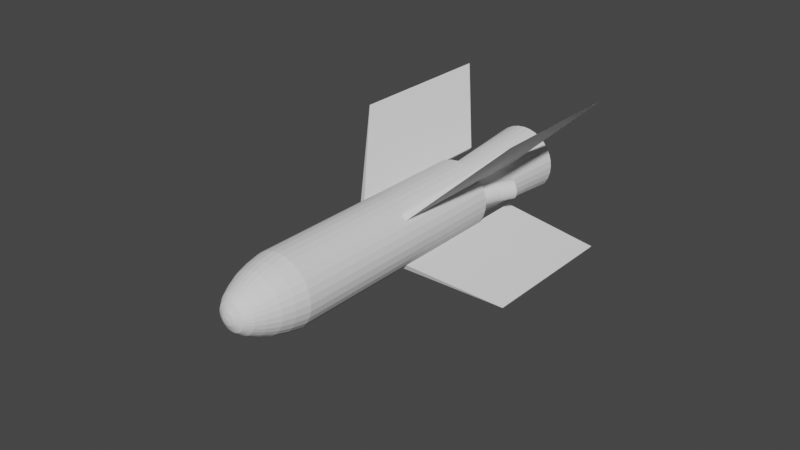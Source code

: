 # Source: SS.11.blend  (saved by Blender 2.80.75; exported with 4.5.12 LTS)
import bpy
from mathutils import Matrix  # noqa: F401  (used for matrix-valued properties, if any)

bpy.ops.wm.read_factory_settings(use_empty=True)
scene = bpy.context.scene
scene.name = 'Scene'

# ---- collections
col_collection = bpy.data.collections.new('Collection'); scene.collection.children.link(col_collection)

# ---- world
world_world = bpy.data.worlds.new('World'); scene.world = world_world
world_world.use_nodes = True; world_world.node_tree.nodes.clear()
_N = world_world.node_tree.nodes; _L = world_world.node_tree.links
n0 = _N.new('ShaderNodeOutputWorld'); n0.name = 'World Output'; n0.location = (300, 300)
n1 = _N.new('ShaderNodeBackground'); n1.name = 'Background'; n1.location = (10, 300)
n1.inputs[0].default_value = (0.05088, 0.05088, 0.05088, 1.0)
_L.new(n1.outputs[0], n0.inputs[0])
n0.is_active_output = True
world_world.color = (0.05088, 0.05088, 0.05088)
world_world.use_sun_shadow = False
world_world.sun_shadow_jitter_overblur = 0.0

# ---- meshes
me_cylinder = bpy.data.meshes.new('Cylinder')
me_cylinder.from_pydata([(-9.494e-10, 0.9831, -2.335), (-6.496e-08, 0.7316, 4.216), (0.1883, 0.9645, -2.335), (0.1392, 0.7179, 4.216), (0.3693, 0.9096, -2.335), (0.2731, 0.6773, 4.216), (0.5362, 0.8204, -2.335), (0.3965, 0.6113, 4.216), (0.6824, 0.7004, -2.335), (0.5046, 0.5226, 4.216), (0.8024, 0.5542, -2.335), (0.5933, 0.4144, 4.216), (0.8916, 0.3873, -2.335), (0.6593, 0.2911, 4.216), (0.9465, 0.2063, -2.335), (0.6999, 0.1572, 4.216), (0.9651, 0.018, -2.335), (0.7136, 0.018, 4.216), (0.9465, -0.1703, -2.335), (0.6999, -0.1212, 4.216), (0.8916, -0.3513, -2.335), (0.6593, -0.2551, 4.216), (0.8024, -0.5182, -2.335), (0.5933, -0.3785, 4.216), (0.6824, -0.6644, -2.335), (0.5046, -0.4866, 4.216), (0.5362, -0.7844, -2.335), (0.3965, -0.5753, 4.216), (0.3693, -0.8736, -2.335), (0.2731, -0.6413, 4.216), (0.1883, -0.9285, -2.335), (0.1392, -0.6819, 4.216), (-3.154e-07, -0.9471, -2.335), (-2.373e-07, -0.6956, 4.216), (-0.1883, -0.9285, -2.335), (-0.1392, -0.6819, 4.216), (-0.3693, -0.8736, -2.335), (-0.2731, -0.6413, 4.216), (-0.5362, -0.7844, -2.335), (-0.3965, -0.5753, 4.216), (-0.6824, -0.6644, -2.335), (-0.5046, -0.4866, 4.216), (-0.8024, -0.5182, -2.335), (-0.5933, -0.3785, 4.216), (-0.8916, -0.3513, -2.335), (-0.6593, -0.2551, 4.216), (-0.9465, -0.1703, -2.335), (-0.6999, -0.1212, 4.216), (-0.9651, 0.018, -2.335), (-0.7136, 0.018, 4.216), (-0.9465, 0.2063, -2.335), (-0.6999, 0.1572, 4.216), (-0.8916, 0.3873, -2.335), (-0.6593, 0.2911, 4.216), (-0.8024, 0.5542, -2.335), (-0.5933, 0.4144, 4.216), (-0.6824, 0.7004, -2.335), (-0.5046, 0.5226, 4.216), (-0.5362, 0.8204, -2.335), (-0.3965, 0.6113, 4.216), (-0.3693, 0.9096, -2.335), (-0.2731, 0.6773, 4.216), (-0.1883, 0.9645, -2.335), (-0.1392, 0.7179, 4.216), (5.515e-09, 0.912, -2.731), (0.1744, 0.8949, -2.731), (0.3421, 0.844, -2.731), (0.4967, 0.7614, -2.731), (0.6322, 0.6502, -2.731), (0.7434, 0.5147, -2.731), (0.826, 0.3601, -2.731), (0.8769, 0.1924, -2.731), (0.894, 0.018, -2.731), (0.8769, -0.1564, -2.731), (0.826, -0.3241, -2.731), (0.7434, -0.4787, -2.731), (0.6322, -0.6142, -2.731), (0.4967, -0.7254, -2.731), (0.3421, -0.808, -2.731), (0.1744, -0.8589, -2.731), (-2.858e-07, -0.876, -2.731), (-0.1744, -0.8589, -2.731), (-0.3421, -0.808, -2.731), (-0.4967, -0.7254, -2.731), (-0.6322, -0.6142, -2.731), (-0.7434, -0.4787, -2.731), (-0.826, -0.3241, -2.731), (-0.8769, -0.1564, -2.731), (-0.894, 0.018, -2.731), (-0.8769, 0.1924, -2.731), (-0.826, 0.3601, -2.731), (-0.7434, 0.5147, -2.731), (-0.6322, 0.6502, -2.731), (-0.4967, 0.7614, -2.731), (-0.3421, 0.844, -2.731), (-0.1744, 0.8949, -2.731), (1.353e-08, 0.8203, -3.064), (0.1565, 0.8048, -3.064), (0.307, 0.7592, -3.064), (0.4457, 0.6851, -3.064), (0.5673, 0.5853, -3.064), (0.6671, 0.4637, -3.064), (0.7412, 0.325, -3.064), (0.7868, 0.1745, -3.064), (0.8023, 0.018, -3.064), (0.7868, -0.1385, -3.064), (0.7412, -0.289, -3.064), (0.6671, -0.4277, -3.064), (0.5673, -0.5493, -3.064), (0.4457, -0.6491, -3.064), (0.307, -0.7232, -3.064), (0.1565, -0.7688, -3.064), (-2.479e-07, -0.7843, -3.064), (-0.1565, -0.7688, -3.064), (-0.307, -0.7232, -3.064), (-0.4457, -0.6491, -3.064), (-0.5673, -0.5493, -3.064), (-0.6671, -0.4277, -3.064), (-0.7412, -0.289, -3.064), (-0.7868, -0.1385, -3.064), (-0.8023, 0.018, -3.064), (-0.7868, 0.1745, -3.064), (-0.7412, 0.325, -3.064), (-0.6671, 0.4637, -3.064), (-0.5673, 0.5853, -3.064), (-0.4457, 0.6851, -3.064), (-0.307, 0.7592, -3.064), (-0.1565, 0.8048, -3.064), (2.472e-08, 0.6832, -3.377), (0.1298, 0.6704, -3.377), (0.2546, 0.6326, -3.377), (0.3696, 0.5711, -3.377), (0.4704, 0.4884, -3.377), (0.5531, 0.3876, -3.377), (0.6146, 0.2726, -3.377), (0.6524, 0.1478, -3.377), (0.6652, 0.018, -3.377), (0.6524, -0.1118, -3.377), (0.6146, -0.2366, -3.377), (0.5531, -0.3516, -3.377), (0.4704, -0.4524, -3.377), (0.3696, -0.5351, -3.377), (0.2546, -0.5966, -3.377), (0.1298, -0.6344, -3.377), (-1.92e-07, -0.6472, -3.377), (-0.1298, -0.6344, -3.377), (-0.2546, -0.5966, -3.377), (-0.3696, -0.5351, -3.377), (-0.4704, -0.4524, -3.377), (-0.5531, -0.3516, -3.377), (-0.6146, -0.2366, -3.377), (-0.6524, -0.1118, -3.377), (-0.6652, 0.018, -3.377), (-0.6524, 0.1478, -3.377), (-0.6146, 0.2726, -3.377), (-0.5531, 0.3876, -3.377), (-0.4704, 0.4884, -3.377), (-0.3696, 0.5711, -3.377), (-0.2546, 0.6326, -3.377), (-0.1298, 0.6704, -3.377), (3.843e-08, 0.5447, -3.632), (0.1028, 0.5346, -3.632), (0.2016, 0.5046, -3.632), (0.2926, 0.456, -3.632), (0.3725, 0.3905, -3.632), (0.438, 0.3106, -3.632), (0.4866, 0.2196, -3.632), (0.5166, 0.1208, -3.632), (0.5267, 0.018, -3.632), (0.5166, -0.08477, -3.632), (0.4866, -0.1836, -3.632), (0.438, -0.2746, -3.632), (0.3725, -0.3545, -3.632), (0.2926, -0.42, -3.632), (0.2016, -0.4686, -3.632), (0.1028, -0.4986, -3.632), (-1.332e-07, -0.5087, -3.632), (-0.1028, -0.4986, -3.632), (-0.2016, -0.4686, -3.632), (-0.2926, -0.42, -3.632), (-0.3725, -0.3545, -3.632), (-0.438, -0.2746, -3.632), (-0.4866, -0.1836, -3.632), (-0.5166, -0.08476, -3.632), (-0.5267, 0.018, -3.632), (-0.5166, 0.1208, -3.632), (-0.4866, 0.2196, -3.632), (-0.438, 0.3106, -3.632), (-0.3725, 0.3905, -3.632), (-0.2926, 0.456, -3.632), (-0.2016, 0.5046, -3.632), (-0.1028, 0.5346, -3.632), (5.647e-08, 0.3941, -3.809), (0.07337, 0.3868, -3.809), (0.1439, 0.3654, -3.809), (0.2089, 0.3307, -3.809), (0.2659, 0.2839, -3.809), (0.3127, 0.2269, -3.809), (0.3474, 0.1619, -3.809), (0.3688, 0.09136, -3.809), (0.3761, 0.018, -3.809), (0.3688, -0.05537, -3.809), (0.3474, -0.1259, -3.809), (0.3127, -0.1909, -3.809), (0.2659, -0.2479, -3.809), (0.2089, -0.2947, -3.809), (0.1439, -0.3294, -3.809), (0.07337, -0.3508, -3.809), (-6.606e-08, -0.3581, -3.809), (-0.07337, -0.3508, -3.809), (-0.1439, -0.3294, -3.809), (-0.2089, -0.2947, -3.809), (-0.2659, -0.2479, -3.809), (-0.3127, -0.1909, -3.809), (-0.3474, -0.1259, -3.809), (-0.3688, -0.05537, -3.809), (-0.3761, 0.018, -3.809), (-0.3688, 0.09136, -3.809), (-0.3474, 0.1619, -3.809), (-0.3127, 0.2269, -3.809), (-0.2659, 0.2839, -3.809), (-0.2089, 0.3307, -3.809), (-0.1439, 0.3654, -3.809), (-0.07336, 0.3868, -3.809), (6.982e-08, 0.1851, -3.918), (0.0326, 0.1819, -3.918), (0.06395, 0.1724, -3.918), (0.09285, 0.157, -3.918), (0.1182, 0.1362, -3.918), (0.139, 0.1108, -3.918), (0.1544, 0.08195, -3.918), (0.1639, 0.0506, -3.918), (0.1671, 0.018, -3.918), (0.1639, -0.01461, -3.918), (0.1544, -0.04596, -3.918), (0.139, -0.07485, -3.918), (0.1182, -0.1002, -3.918), (0.09285, -0.121, -3.918), (0.06395, -0.1364, -3.918), (0.0326, -0.1459, -3.918), (1.537e-08, -0.1491, -3.918), (-0.0326, -0.1459, -3.918), (-0.06395, -0.1364, -3.918), (-0.09285, -0.121, -3.918), (-0.1182, -0.1002, -3.918), (-0.139, -0.07485, -3.918), (-0.1544, -0.04596, -3.918), (-0.1639, -0.01461, -3.918), (-0.1671, 0.018, -3.918), (-0.1639, 0.0506, -3.918), (-0.1544, 0.08195, -3.918), (-0.139, 0.1108, -3.918), (-0.1182, 0.1362, -3.918), (-0.09285, 0.157, -3.918), (-0.06395, 0.1724, -3.918), (-0.0326, 0.1819, -3.918), (7.59e-08, 0.018, -3.949), (0.1883, 0.9645, 4.216), (-9.494e-10, 0.9831, 4.216), (0.3693, 0.9096, 4.216), (0.5362, 0.8204, 4.216), (0.6824, 0.7004, 4.216), (0.8024, 0.5542, 4.216), (0.8916, 0.3873, 4.216), (0.9465, 0.2063, 4.216), (0.9651, 0.018, 4.216), (0.9465, -0.1703, 4.216), (0.8916, -0.3513, 4.216), (0.8024, -0.5182, 4.216), (0.6824, -0.6644, 4.216), (0.5362, -0.7844, 4.216), (0.3693, -0.8736, 4.216), (0.1883, -0.9285, 4.216), (-3.154e-07, -0.9471, 4.216), (-0.1883, -0.9285, 4.216), (-0.3693, -0.8736, 4.216), (-0.5362, -0.7844, 4.216), (-0.6824, -0.6644, 4.216), (-0.8024, -0.5182, 4.216), (-0.8916, -0.3513, 4.216), (-0.9465, -0.1703, 4.216), (-0.9651, 0.018, 4.216), (-0.9465, 0.2063, 4.216), (-0.8916, 0.3873, 4.216), (-0.8024, 0.5542, 4.216), (-0.6824, 0.7004, 4.216), (-0.5362, 0.8204, 4.216), (-0.3693, 0.9096, 4.216), (-0.1883, 0.9645, 4.216), (3.073e-07, 0.9813, 7.297), (0.1879, 0.9628, 7.297), (0.3687, 0.908, 7.297), (0.5352, 0.819, 7.297), (0.6812, 0.6992, 7.297), (0.801, 0.5532, 7.297), (0.89, 0.3867, 7.297), (0.9448, 0.2059, 7.297), (0.9634, 0.018, 7.297), (0.9448, -0.1699, 7.297), (0.89, -0.3507, 7.297), (0.801, -0.5172, 7.297), (0.6812, -0.6632, 7.297), (0.5352, -0.783, 7.297), (0.3687, -0.872, 7.297), (0.1879, -0.9268, 7.297), (7.466e-08, -0.9454, 7.297), (-0.1879, -0.9268, 7.297), (-0.3687, -0.872, 7.297), (-0.5352, -0.783, 7.297), (-0.6812, -0.6632, 7.297), (-0.801, -0.5172, 7.297), (-0.89, -0.3507, 7.297), (-0.9448, -0.1699, 7.297), (-0.9634, 0.018, 7.297), (-0.9448, 0.2059, 7.297), (-0.89, 0.3867, 7.297), (-0.801, 0.5532, 7.297), (-0.6812, 0.6992, 7.297), (-0.5352, 0.819, 7.297), (-0.3687, 0.908, 7.297), (-0.1879, 0.9628, 7.297)], [], [(0, 258, 257, 2), (2, 257, 259, 4), (4, 259, 260, 6), (6, 260, 261, 8), (8, 261, 262, 10), (10, 262, 263, 12), (12, 263, 264, 14), (14, 264, 265, 16), (16, 265, 266, 18), (18, 266, 267, 20), (20, 267, 268, 22), (22, 268, 269, 24), (24, 269, 270, 26), (26, 270, 271, 28), (28, 271, 272, 30), (30, 272, 273, 32), (32, 273, 274, 34), (34, 274, 275, 36), (36, 275, 276, 38), (38, 276, 277, 40), (40, 277, 278, 42), (42, 278, 279, 44), (44, 279, 280, 46), (46, 280, 281, 48), (48, 281, 282, 50), (50, 282, 283, 52), (52, 283, 284, 54), (54, 284, 285, 56), (56, 285, 286, 58), (58, 286, 287, 60), (41, 39, 308, 309), (60, 287, 288, 62), (62, 288, 258, 0), (14, 16, 72, 71), (70, 71, 103, 102), (32, 34, 81, 80), (50, 52, 90, 89), (6, 8, 68, 67), (24, 26, 77, 76), (42, 44, 86, 85), (60, 62, 95, 94), (16, 18, 73, 72), (34, 36, 82, 81), (52, 54, 91, 90), (8, 10, 69, 68), (26, 28, 78, 77), (44, 46, 87, 86), (0, 2, 65, 64), (62, 0, 64, 95), (18, 20, 74, 73), (36, 38, 83, 82), (54, 56, 92, 91), (10, 12, 70, 69), (28, 30, 79, 78), (46, 48, 88, 87), (2, 4, 66, 65), (20, 22, 75, 74), (38, 40, 84, 83), (56, 58, 93, 92), (12, 14, 71, 70), (30, 32, 80, 79), (48, 50, 89, 88), (4, 6, 67, 66), (22, 24, 76, 75), (40, 42, 85, 84), (58, 60, 94, 93), (105, 106, 138, 137), (84, 85, 117, 116), (71, 72, 104, 103), (85, 86, 118, 117), (72, 73, 105, 104), (86, 87, 119, 118), (73, 74, 106, 105), (87, 88, 120, 119), (74, 75, 107, 106), (88, 89, 121, 120), (75, 76, 108, 107), (89, 90, 122, 121), (76, 77, 109, 108), (90, 91, 123, 122), (77, 78, 110, 109), (64, 65, 97, 96), (91, 92, 124, 123), (78, 79, 111, 110), (65, 66, 98, 97), (92, 93, 125, 124), (79, 80, 112, 111), (66, 67, 99, 98), (93, 94, 126, 125), (80, 81, 113, 112), (67, 68, 100, 99), (94, 95, 127, 126), (81, 82, 114, 113), (68, 69, 101, 100), (95, 64, 96, 127), (82, 83, 115, 114), (69, 70, 102, 101), (83, 84, 116, 115), (140, 141, 173, 172), (119, 120, 152, 151), (106, 107, 139, 138), (120, 121, 153, 152), (107, 108, 140, 139), (121, 122, 154, 153), (108, 109, 141, 140), (122, 123, 155, 154), (109, 110, 142, 141), (96, 97, 129, 128), (123, 124, 156, 155), (110, 111, 143, 142), (97, 98, 130, 129), (124, 125, 157, 156), (111, 112, 144, 143), (98, 99, 131, 130), (125, 126, 158, 157), (112, 113, 145, 144), (99, 100, 132, 131), (126, 127, 159, 158), (113, 114, 146, 145), (100, 101, 133, 132), (127, 96, 128, 159), (114, 115, 147, 146), (101, 102, 134, 133), (115, 116, 148, 147), (102, 103, 135, 134), (116, 117, 149, 148), (103, 104, 136, 135), (117, 118, 150, 149), (104, 105, 137, 136), (118, 119, 151, 150), (175, 176, 208, 207), (154, 155, 187, 186), (141, 142, 174, 173), (128, 129, 161, 160), (155, 156, 188, 187), (142, 143, 175, 174), (129, 130, 162, 161), (156, 157, 189, 188), (143, 144, 176, 175), (130, 131, 163, 162), (157, 158, 190, 189), (144, 145, 177, 176), (131, 132, 164, 163), (158, 159, 191, 190), (145, 146, 178, 177), (132, 133, 165, 164), (159, 128, 160, 191), (146, 147, 179, 178), (133, 134, 166, 165), (147, 148, 180, 179), (134, 135, 167, 166), (148, 149, 181, 180), (135, 136, 168, 167), (149, 150, 182, 181), (136, 137, 169, 168), (150, 151, 183, 182), (137, 138, 170, 169), (151, 152, 184, 183), (138, 139, 171, 170), (152, 153, 185, 184), (139, 140, 172, 171), (153, 154, 186, 185), (210, 211, 243, 242), (162, 163, 195, 194), (189, 190, 222, 221), (176, 177, 209, 208), (163, 164, 196, 195), (190, 191, 223, 222), (177, 178, 210, 209), (164, 165, 197, 196), (191, 160, 192, 223), (178, 179, 211, 210), (165, 166, 198, 197), (179, 180, 212, 211), (166, 167, 199, 198), (180, 181, 213, 212), (167, 168, 200, 199), (181, 182, 214, 213), (168, 169, 201, 200), (182, 183, 215, 214), (169, 170, 202, 201), (183, 184, 216, 215), (170, 171, 203, 202), (184, 185, 217, 216), (171, 172, 204, 203), (185, 186, 218, 217), (172, 173, 205, 204), (186, 187, 219, 218), (173, 174, 206, 205), (160, 161, 193, 192), (187, 188, 220, 219), (174, 175, 207, 206), (161, 162, 194, 193), (188, 189, 221, 220), (245, 246, 256), (197, 198, 230, 229), (211, 212, 244, 243), (198, 199, 231, 230), (212, 213, 245, 244), (199, 200, 232, 231), (213, 214, 246, 245), (200, 201, 233, 232), (214, 215, 247, 246), (201, 202, 234, 233), (215, 216, 248, 247), (202, 203, 235, 234), (216, 217, 249, 248), (203, 204, 236, 235), (217, 218, 250, 249), (204, 205, 237, 236), (218, 219, 251, 250), (205, 206, 238, 237), (192, 193, 225, 224), (219, 220, 252, 251), (206, 207, 239, 238), (193, 194, 226, 225), (220, 221, 253, 252), (207, 208, 240, 239), (194, 195, 227, 226), (221, 222, 254, 253), (208, 209, 241, 240), (195, 196, 228, 227), (222, 223, 255, 254), (209, 210, 242, 241), (196, 197, 229, 228), (223, 192, 224, 255), (232, 233, 256), (246, 247, 256), (233, 234, 256), (247, 248, 256), (234, 235, 256), (248, 249, 256), (235, 236, 256), (249, 250, 256), (236, 237, 256), (250, 251, 256), (237, 238, 256), (224, 225, 256), (251, 252, 256), (238, 239, 256), (225, 226, 256), (252, 253, 256), (239, 240, 256), (226, 227, 256), (253, 254, 256), (240, 241, 256), (227, 228, 256), (254, 255, 256), (241, 242, 256), (228, 229, 256), (255, 224, 256), (242, 243, 256), (229, 230, 256), (243, 244, 256), (230, 231, 256), (244, 245, 256), (231, 232, 256), (1, 3, 257, 258), (3, 5, 259, 257), (5, 7, 260, 259), (7, 9, 261, 260), (9, 11, 262, 261), (11, 13, 263, 262), (13, 15, 264, 263), (15, 17, 265, 264), (17, 19, 266, 265), (19, 21, 267, 266), (21, 23, 268, 267), (23, 25, 269, 268), (25, 27, 270, 269), (27, 29, 271, 270), (29, 31, 272, 271), (31, 33, 273, 272), (33, 35, 274, 273), (35, 37, 275, 274), (37, 39, 276, 275), (39, 41, 277, 276), (41, 43, 278, 277), (43, 45, 279, 278), (45, 47, 280, 279), (47, 49, 281, 280), (49, 51, 282, 281), (51, 53, 283, 282), (53, 55, 284, 283), (55, 57, 285, 284), (57, 59, 286, 285), (59, 61, 287, 286), (61, 63, 288, 287), (63, 1, 258, 288), (290, 289, 320, 319, 318, 317, 316, 315, 314, 313, 312, 311, 310, 309, 308, 307, 306, 305, 304, 303, 302, 301, 300, 299, 298, 297, 296, 295, 294, 293, 292, 291), (15, 13, 295, 296), (43, 41, 309, 310), (17, 15, 296, 297), (45, 43, 310, 311), (19, 17, 297, 298), (47, 45, 311, 312), (21, 19, 298, 299), (49, 47, 312, 313), (23, 21, 299, 300), (51, 49, 313, 314), (25, 23, 300, 301), (53, 51, 314, 315), (27, 25, 301, 302), (55, 53, 315, 316), (29, 27, 302, 303), (3, 1, 289, 290), (57, 55, 316, 317), (31, 29, 303, 304), (5, 3, 290, 291), (59, 57, 317, 318), (33, 31, 304, 305), (7, 5, 291, 292), (61, 59, 318, 319), (35, 33, 305, 306), (9, 7, 292, 293), (63, 61, 319, 320), (37, 35, 306, 307), (11, 9, 293, 294), (1, 63, 320, 289), (39, 37, 307, 308), (13, 11, 294, 295)])
_uv = me_cylinder.uv_layers.new(name='UVMap')
_uv.uv.foreach_set('vector', [1.0, 0.5, 1.0, 1.0, 0.9688, 1.0, 0.9688, 0.5, 0.9688, 0.5, 0.9688, 1.0, 0.9375, 1.0, 0.9375, 0.5, 0.9375, 0.5, 0.9375, 1.0, 0.9062, 1.0, 0.9062, 0.5, 0.9062, 0.5, 0.9062, 1.0, 0.875, 1.0, 0.875, 0.5, 0.875, 0.5, 0.875, 1.0, 0.8438, 1.0, 0.8438, 0.5, 0.8438, 0.5, 0.8438, 1.0, 0.8125, 1.0, 0.8125, 0.5, 0.8125, 0.5, 0.8125, 1.0, 0.7812, 1.0, 0.7812, 0.5, 0.7812, 0.5, 0.7812, 1.0, 0.75, 1.0, 0.75, 0.5, 0.75, 0.5, 0.75, 1.0, 0.7188, 1.0, 0.7188, 0.5, 0.7188, 0.5, 0.7188, 1.0, 0.6875, 1.0, 0.6875, 0.5, 0.6875, 0.5, 0.6875, 1.0, 0.6562, 1.0, 0.6562, 0.5, 0.6562, 0.5, 0.6562, 1.0, 0.625, 1.0, 0.625, 0.5, 0.625, 0.5, 0.625, 1.0, 0.5938, 1.0, 0.5938, 0.5, 0.5938, 0.5, 0.5938, 1.0, 0.5625, 1.0, 0.5625, 0.5, 0.5625, 0.5, 0.5625, 1.0, 0.5312, 1.0, 0.5312, 0.5, 0.5312, 0.5, 0.5312, 1.0, 0.5, 1.0, 0.5, 0.5, 0.5, 0.5, 0.5, 1.0, 0.4688, 1.0, 0.4688, 0.5, 0.4688, 0.5, 0.4688, 1.0, 0.4375, 1.0, 0.4375, 0.5, 0.4375, 0.5, 0.4375, 1.0, 0.4062, 1.0, 0.4062, 0.5, 0.4062, 0.5, 0.4062, 1.0, 0.375, 1.0, 0.375, 0.5, 0.375, 0.5, 0.375, 1.0, 0.3438, 1.0, 0.3438, 0.5, 0.3438, 0.5, 0.3438, 1.0, 0.3125, 1.0, 0.3125, 0.5, 0.3125, 0.5, 0.3125, 1.0, 0.2812, 1.0, 0.2812, 0.5, 0.2812, 0.5, 0.2812, 1.0, 0.25, 1.0, 0.25, 0.5, 0.25, 0.5, 0.25, 1.0, 0.2188, 1.0, 0.2188, 0.5, 0.2188, 0.5, 0.2188, 1.0, 0.1875, 1.0, 0.1875, 0.5, 0.1875, 0.5, 0.1875, 1.0, 0.1562, 1.0, 0.1562, 0.5, 0.1562, 0.5, 0.1562, 1.0, 0.125, 1.0, 0.125, 0.5, 0.125, 0.5, 0.125, 1.0, 0.09375, 1.0, 0.09375, 0.5, 0.09375, 0.5, 0.09375, 1.0, 0.0625, 1.0, 0.0625, 0.5, 0.1245, 0.1245, 0.1514, 0.1024, 0.1514, 0.1024, 0.1245, 0.1245, 0.0625, 0.5, 0.0625, 1.0, 0.03125, 1.0, 0.03125, 0.5, 0.03125, 0.5, 0.03125, 1.0, 0.0, 1.0, 0.0, 0.5, 0.7812, 0.5, 0.75, 0.5, 0.75, 0.5, 0.7812, 0.5, 0.8125, 0.5, 0.7812, 0.5, 0.7812, 0.5, 0.8125, 0.5, 0.5, 0.5, 0.4688, 0.5, 0.4688, 0.5, 0.5, 0.5, 0.2188, 0.5, 0.1875, 0.5, 0.1875, 0.5, 0.2188, 0.5, 0.9062, 0.5, 0.875, 0.5, 0.875, 0.5, 0.9062, 0.5, 0.625, 0.5, 0.5938, 0.5, 0.5938, 0.5, 0.625, 0.5, 0.3438, 0.5, 0.3125, 0.5, 0.3125, 0.5, 0.3438, 0.5, 0.0625, 0.5, 0.03125, 0.5, 0.03125, 0.5, 0.0625, 0.5, 0.75, 0.5, 0.7188, 0.5, 0.7188, 0.5, 0.75, 0.5, 0.4688, 0.5, 0.4375, 0.5, 0.4375, 0.5, 0.4688, 0.5, 0.1875, 0.5, 0.1562, 0.5, 0.1562, 0.5, 0.1875, 0.5, 0.875, 0.5, 0.8438, 0.5, 0.8438, 0.5, 0.875, 0.5, 0.5938, 0.5, 0.5625, 0.5, 0.5625, 0.5, 0.5938, 0.5, 0.3125, 0.5, 0.2812, 0.5, 0.2812, 0.5, 0.3125, 0.5, 1.0, 0.5, 0.9688, 0.5, 0.9688, 0.5, 1.0, 0.5, 0.03125, 0.5, 0.0, 0.5, 0.0, 0.5, 0.03125, 0.5, 0.7188, 0.5, 0.6875, 0.5, 0.6875, 0.5, 0.7188, 0.5, 0.4375, 0.5, 0.4062, 0.5, 0.4062, 0.5, 0.4375, 0.5, 0.1562, 0.5, 0.125, 0.5, 0.125, 0.5, 0.1562, 0.5, 0.8438, 0.5, 0.8125, 0.5, 0.8125, 0.5, 0.8438, 0.5, 0.5625, 0.5, 0.5312, 0.5, 0.5312, 0.5, 0.5625, 0.5, 0.2812, 0.5, 0.25, 0.5, 0.25, 0.5, 0.2812, 0.5, 0.9688, 0.5, 0.9375, 0.5, 0.9375, 0.5, 0.9688, 0.5, 0.6875, 0.5, 0.6562, 0.5, 0.6562, 0.5, 0.6875, 0.5, 0.4062, 0.5, 0.375, 0.5, 0.375, 0.5, 0.4062, 0.5, 0.125, 0.5, 0.09375, 0.5, 0.09375, 0.5, 0.125, 0.5, 0.8125, 0.5, 0.7812, 0.5, 0.7812, 0.5, 0.8125, 0.5, 0.5312, 0.5, 0.5, 0.5, 0.5, 0.5, 0.5312, 0.5, 0.25, 0.5, 0.2188, 0.5, 0.2188, 0.5, 0.25, 0.5, 0.9375, 0.5, 0.9062, 0.5, 0.9062, 0.5, 0.9375, 0.5, 0.6562, 0.5, 0.625, 0.5, 0.625, 0.5, 0.6562, 0.5, 0.375, 0.5, 0.3438, 0.5, 0.3438, 0.5, 0.375, 0.5, 0.09375, 0.5, 0.0625, 0.5, 0.0625, 0.5, 0.09375, 0.5, 0.7188, 0.5, 0.6875, 0.5, 0.6875, 0.5, 0.7188, 0.5, 0.375, 0.5, 0.3438, 0.5, 0.3438, 0.5, 0.375, 0.5, 0.7812, 0.5, 0.75, 0.5, 0.75, 0.5, 0.7812, 0.5, 0.3438, 0.5, 0.3125, 0.5, 0.3125, 0.5, 0.3438, 0.5, 0.75, 0.5, 0.7188, 0.5, 0.7188, 0.5, 0.75, 0.5, 0.3125, 0.5, 0.2812, 0.5, 0.2812, 0.5, 0.3125, 0.5, 0.7188, 0.5, 0.6875, 0.5, 0.6875, 0.5, 0.7188, 0.5, 0.2812, 0.5, 0.25, 0.5, 0.25, 0.5, 0.2812, 0.5, 0.6875, 0.5, 0.6562, 0.5, 0.6562, 0.5, 0.6875, 0.5, 0.25, 0.5, 0.2188, 0.5, 0.2188, 0.5, 0.25, 0.5, 0.6562, 0.5, 0.625, 0.5, 0.625, 0.5, 0.6562, 0.5, 0.2188, 0.5, 0.1875, 0.5, 0.1875, 0.5, 0.2188, 0.5, 0.625, 0.5, 0.5938, 0.5, 0.5938, 0.5, 0.625, 0.5, 0.1875, 0.5, 0.1562, 0.5, 0.1562, 0.5, 0.1875, 0.5, 0.5938, 0.5, 0.5625, 0.5, 0.5625, 0.5, 0.5938, 0.5, 1.0, 0.5, 0.9688, 0.5, 0.9688, 0.5, 1.0, 0.5, 0.1562, 0.5, 0.125, 0.5, 0.125, 0.5, 0.1562, 0.5, 0.5625, 0.5, 0.5312, 0.5, 0.5312, 0.5, 0.5625, 0.5, 0.9688, 0.5, 0.9375, 0.5, 0.9375, 0.5, 0.9688, 0.5, 0.125, 0.5, 0.09375, 0.5, 0.09375, 0.5, 0.125, 0.5, 0.5312, 0.5, 0.5, 0.5, 0.5, 0.5, 0.5312, 0.5, 0.9375, 0.5, 0.9062, 0.5, 0.9062, 0.5, 0.9375, 0.5, 0.09375, 0.5, 0.0625, 0.5, 0.0625, 0.5, 0.09375, 0.5, 0.5, 0.5, 0.4688, 0.5, 0.4688, 0.5, 0.5, 0.5, 0.9062, 0.5, 0.875, 0.5, 0.875, 0.5, 0.9062, 0.5, 0.0625, 0.5, 0.03125, 0.5, 0.03125, 0.5, 0.0625, 0.5, 0.4688, 0.5, 0.4375, 0.5, 0.4375, 0.5, 0.4688, 0.5, 0.875, 0.5, 0.8438, 0.5, 0.8438, 0.5, 0.875, 0.5, 0.03125, 0.5, 0.0, 0.5, 0.0, 0.5, 0.03125, 0.5, 0.4375, 0.5, 0.4062, 0.5, 0.4062, 0.5, 0.4375, 0.5, 0.8438, 0.5, 0.8125, 0.5, 0.8125, 0.5, 0.8438, 0.5, 0.4062, 0.5, 0.375, 0.5, 0.375, 0.5, 0.4062, 0.5, 0.625, 0.5, 0.5938, 0.5, 0.5938, 0.5, 0.625, 0.5, 0.2812, 0.5, 0.25, 0.5, 0.25, 0.5, 0.2812, 0.5, 0.6875, 0.5, 0.6562, 0.5, 0.6562, 0.5, 0.6875, 0.5, 0.25, 0.5, 0.2188, 0.5, 0.2188, 0.5, 0.25, 0.5, 0.6562, 0.5, 0.625, 0.5, 0.625, 0.5, 0.6562, 0.5, 0.2188, 0.5, 0.1875, 0.5, 0.1875, 0.5, 0.2188, 0.5, 0.625, 0.5, 0.5938, 0.5, 0.5938, 0.5, 0.625, 0.5, 0.1875, 0.5, 0.1562, 0.5, 0.1562, 0.5, 0.1875, 0.5, 0.5938, 0.5, 0.5625, 0.5, 0.5625, 0.5, 0.5938, 0.5, 1.0, 0.5, 0.9688, 0.5, 0.9688, 0.5, 1.0, 0.5, 0.1562, 0.5, 0.125, 0.5, 0.125, 0.5, 0.1562, 0.5, 0.5625, 0.5, 0.5312, 0.5, 0.5312, 0.5, 0.5625, 0.5, 0.9688, 0.5, 0.9375, 0.5, 0.9375, 0.5, 0.9688, 0.5, 0.125, 0.5, 0.09375, 0.5, 0.09375, 0.5, 0.125, 0.5, 0.5312, 0.5, 0.5, 0.5, 0.5, 0.5, 0.5312, 0.5, 0.9375, 0.5, 0.9062, 0.5, 0.9062, 0.5, 0.9375, 0.5, 0.09375, 0.5, 0.0625, 0.5, 0.0625, 0.5, 0.09375, 0.5, 0.5, 0.5, 0.4688, 0.5, 0.4688, 0.5, 0.5, 0.5, 0.9062, 0.5, 0.875, 0.5, 0.875, 0.5, 0.9062, 0.5, 0.0625, 0.5, 0.03125, 0.5, 0.03125, 0.5, 0.0625, 0.5, 0.4688, 0.5, 0.4375, 0.5, 0.4375, 0.5, 0.4688, 0.5, 0.875, 0.5, 0.8438, 0.5, 0.8438, 0.5, 0.875, 0.5, 0.03125, 0.5, 0.0, 0.5, 0.0, 0.5, 0.03125, 0.5, 0.4375, 0.5, 0.4062, 0.5, 0.4062, 0.5, 0.4375, 0.5, 0.8438, 0.5, 0.8125, 0.5, 0.8125, 0.5, 0.8438, 0.5, 0.4062, 0.5, 0.375, 0.5, 0.375, 0.5, 0.4062, 0.5, 0.8125, 0.5, 0.7812, 0.5, 0.7812, 0.5, 0.8125, 0.5, 0.375, 0.5, 0.3438, 0.5, 0.3438, 0.5, 0.375, 0.5, 0.7812, 0.5, 0.75, 0.5, 0.75, 0.5, 0.7812, 0.5, 0.3438, 0.5, 0.3125, 0.5, 0.3125, 0.5, 0.3438, 0.5, 0.75, 0.5, 0.7188, 0.5, 0.7188, 0.5, 0.75, 0.5, 0.3125, 0.5, 0.2812, 0.5, 0.2812, 0.5, 0.3125, 0.5, 0.5312, 0.5, 0.5, 0.5, 0.5, 0.5, 0.5312, 0.5, 0.1875, 0.5, 0.1562, 0.5, 0.1562, 0.5, 0.1875, 0.5, 0.5938, 0.5, 0.5625, 0.5, 0.5625, 0.5, 0.5938, 0.5, 1.0, 0.5, 0.9688, 0.5, 0.9688, 0.5, 1.0, 0.5, 0.1562, 0.5, 0.125, 0.5, 0.125, 0.5, 0.1562, 0.5, 0.5625, 0.5, 0.5312, 0.5, 0.5312, 0.5, 0.5625, 0.5, 0.9688, 0.5, 0.9375, 0.5, 0.9375, 0.5, 0.9688, 0.5, 0.125, 0.5, 0.09375, 0.5, 0.09375, 0.5, 0.125, 0.5, 0.5312, 0.5, 0.5, 0.5, 0.5, 0.5, 0.5312, 0.5, 0.9375, 0.5, 0.9062, 0.5, 0.9062, 0.5, 0.9375, 0.5, 0.09375, 0.5, 0.0625, 0.5, 0.0625, 0.5, 0.09375, 0.5, 0.5, 0.5, 0.4688, 0.5, 0.4688, 0.5, 0.5, 0.5, 0.9062, 0.5, 0.875, 0.5, 0.875, 0.5, 0.9062, 0.5, 0.0625, 0.5, 0.03125, 0.5, 0.03125, 0.5, 0.0625, 0.5, 0.4688, 0.5, 0.4375, 0.5, 0.4375, 0.5, 0.4688, 0.5, 0.875, 0.5, 0.8438, 0.5, 0.8438, 0.5, 0.875, 0.5, 0.03125, 0.5, 0.0, 0.5, 0.0, 0.5, 0.03125, 0.5, 0.4375, 0.5, 0.4062, 0.5, 0.4062, 0.5, 0.4375, 0.5, 0.8438, 0.5, 0.8125, 0.5, 0.8125, 0.5, 0.8438, 0.5, 0.4062, 0.5, 0.375, 0.5, 0.375, 0.5, 0.4062, 0.5, 0.8125, 0.5, 0.7812, 0.5, 0.7812, 0.5, 0.8125, 0.5, 0.375, 0.5, 0.3438, 0.5, 0.3438, 0.5, 0.375, 0.5, 0.7812, 0.5, 0.75, 0.5, 0.75, 0.5, 0.7812, 0.5, 0.3438, 0.5, 0.3125, 0.5, 0.3125, 0.5, 0.3438, 0.5, 0.75, 0.5, 0.7188, 0.5, 0.7188, 0.5, 0.75, 0.5, 0.3125, 0.5, 0.2812, 0.5, 0.2812, 0.5, 0.3125, 0.5, 0.7188, 0.5, 0.6875, 0.5, 0.6875, 0.5, 0.7188, 0.5, 0.2812, 0.5, 0.25, 0.5, 0.25, 0.5, 0.2812, 0.5, 0.6875, 0.5, 0.6562, 0.5, 0.6562, 0.5, 0.6875, 0.5, 0.25, 0.5, 0.2188, 0.5, 0.2188, 0.5, 0.25, 0.5, 0.6562, 0.5, 0.625, 0.5, 0.625, 0.5, 0.6562, 0.5, 0.2188, 0.5, 0.1875, 0.5, 0.1875, 0.5, 0.2188, 0.5, 0.4375, 0.5, 0.4062, 0.5, 0.4062, 0.5, 0.4375, 0.5, 0.9375, 0.5, 0.9062, 0.5, 0.9062, 0.5, 0.9375, 0.5, 0.09375, 0.5, 0.0625, 0.5, 0.0625, 0.5, 0.09375, 0.5, 0.5, 0.5, 0.4688, 0.5, 0.4688, 0.5, 0.5, 0.5, 0.9062, 0.5, 0.875, 0.5, 0.875, 0.5, 0.9062, 0.5, 0.0625, 0.5, 0.03125, 0.5, 0.03125, 0.5, 0.0625, 0.5, 0.4688, 0.5, 0.4375, 0.5, 0.4375, 0.5, 0.4688, 0.5, 0.875, 0.5, 0.8438, 0.5, 0.8438, 0.5, 0.875, 0.5, 0.03125, 0.5, 0.0, 0.5, 0.0, 0.5, 0.03125, 0.5, 0.4375, 0.5, 0.4062, 0.5, 0.4062, 0.5, 0.4375, 0.5, 0.8438, 0.5, 0.8125, 0.5, 0.8125, 0.5, 0.8438, 0.5, 0.4062, 0.5, 0.375, 0.5, 0.375, 0.5, 0.4062, 0.5, 0.8125, 0.5, 0.7812, 0.5, 0.7812, 0.5, 0.8125, 0.5, 0.375, 0.5, 0.3438, 0.5, 0.3438, 0.5, 0.375, 0.5, 0.7812, 0.5, 0.75, 0.5, 0.75, 0.5, 0.7812, 0.5, 0.3438, 0.5, 0.3125, 0.5, 0.3125, 0.5, 0.3438, 0.5, 0.75, 0.5, 0.7188, 0.5, 0.7188, 0.5, 0.75, 0.5, 0.3125, 0.5, 0.2812, 0.5, 0.2812, 0.5, 0.3125, 0.5, 0.7188, 0.5, 0.6875, 0.5, 0.6875, 0.5, 0.7188, 0.5, 0.2812, 0.5, 0.25, 0.5, 0.25, 0.5, 0.2812, 0.5, 0.6875, 0.5, 0.6562, 0.5, 0.6562, 0.5, 0.6875, 0.5, 0.25, 0.5, 0.2188, 0.5, 0.2188, 0.5, 0.25, 0.5, 0.6562, 0.5, 0.625, 0.5, 0.625, 0.5, 0.6562, 0.5, 0.2188, 0.5, 0.1875, 0.5, 0.1875, 0.5, 0.2188, 0.5, 0.625, 0.5, 0.5938, 0.5, 0.5938, 0.5, 0.625, 0.5, 0.1875, 0.5, 0.1562, 0.5, 0.1562, 0.5, 0.1875, 0.5, 0.5938, 0.5, 0.5625, 0.5, 0.5625, 0.5, 0.5938, 0.5, 1.0, 0.5, 0.9688, 0.5, 0.9688, 0.5, 1.0, 0.5, 0.1562, 0.5, 0.125, 0.5, 0.125, 0.5, 0.1562, 0.5, 0.5625, 0.5, 0.5312, 0.5, 0.5312, 0.5, 0.5625, 0.5, 0.9688, 0.5, 0.9375, 0.5, 0.9375, 0.5, 0.9688, 0.5, 0.125, 0.5, 0.09375, 0.5, 0.09375, 0.5, 0.125, 0.5, 0.3438, 0.5, 0.3125, 0.5, 0.3438, 0.5, 0.8438, 0.5, 0.8125, 0.5, 0.8125, 0.5, 0.8438, 0.5, 0.4062, 0.5, 0.375, 0.5, 0.375, 0.5, 0.4062, 0.5, 0.8125, 0.5, 0.7812, 0.5, 0.7812, 0.5, 0.8125, 0.5, 0.375, 0.5, 0.3438, 0.5, 0.3438, 0.5, 0.375, 0.5, 0.7812, 0.5, 0.75, 0.5, 0.75, 0.5, 0.7812, 0.5, 0.3438, 0.5, 0.3125, 0.5, 0.3125, 0.5, 0.3438, 0.5, 0.75, 0.5, 0.7188, 0.5, 0.7188, 0.5, 0.75, 0.5, 0.3125, 0.5, 0.2812, 0.5, 0.2812, 0.5, 0.3125, 0.5, 0.7188, 0.5, 0.6875, 0.5, 0.6875, 0.5, 0.7188, 0.5, 0.2812, 0.5, 0.25, 0.5, 0.25, 0.5, 0.2812, 0.5, 0.6875, 0.5, 0.6562, 0.5, 0.6562, 0.5, 0.6875, 0.5, 0.25, 0.5, 0.2188, 0.5, 0.2188, 0.5, 0.25, 0.5, 0.6562, 0.5, 0.625, 0.5, 0.625, 0.5, 0.6562, 0.5, 0.2188, 0.5, 0.1875, 0.5, 0.1875, 0.5, 0.2188, 0.5, 0.625, 0.5, 0.5938, 0.5, 0.5938, 0.5, 0.625, 0.5, 0.1875, 0.5, 0.1562, 0.5, 0.1562, 0.5, 0.1875, 0.5, 0.5938, 0.5, 0.5625, 0.5, 0.5625, 0.5, 0.5938, 0.5, 1.0, 0.5, 0.9688, 0.5, 0.9688, 0.5, 1.0, 0.5, 0.1562, 0.5, 0.125, 0.5, 0.125, 0.5, 0.1562, 0.5, 0.5625, 0.5, 0.5312, 0.5, 0.5312, 0.5, 0.5625, 0.5, 0.9688, 0.5, 0.9375, 0.5, 0.9375, 0.5, 0.9688, 0.5, 0.125, 0.5, 0.09375, 0.5, 0.09375, 0.5, 0.125, 0.5, 0.5312, 0.5, 0.5, 0.5, 0.5, 0.5, 0.5312, 0.5, 0.9375, 0.5, 0.9062, 0.5, 0.9062, 0.5, 0.9375, 0.5, 0.09375, 0.5, 0.0625, 0.5, 0.0625, 0.5, 0.09375, 0.5, 0.5, 0.5, 0.4688, 0.5, 0.4688, 0.5, 0.5, 0.5, 0.9062, 0.5, 0.875, 0.5, 0.875, 0.5, 0.9062, 0.5, 0.0625, 0.5, 0.03125, 0.5, 0.03125, 0.5, 0.0625, 0.5, 0.4688, 0.5, 0.4375, 0.5, 0.4375, 0.5, 0.4688, 0.5, 0.875, 0.5, 0.8438, 0.5, 0.8438, 0.5, 0.875, 0.5, 0.03125, 0.5, 0.0, 0.5, 0.0, 0.5, 0.03125, 0.5, 0.75, 0.5, 0.7188, 0.5, 0.75, 0.5, 0.3125, 0.5, 0.2812, 0.5, 0.3125, 0.5, 0.7188, 0.5, 0.6875, 0.5, 0.7188, 0.5, 0.2812, 0.5, 0.25, 0.5, 0.2812, 0.5, 0.6875, 0.5, 0.6562, 0.5, 0.6875, 0.5, 0.25, 0.5, 0.2188, 0.5, 0.25, 0.5, 0.6562, 0.5, 0.625, 0.5, 0.6562, 0.5, 0.2188, 0.5, 0.1875, 0.5, 0.2188, 0.5, 0.625, 0.5, 0.5938, 0.5, 0.625, 0.5, 0.1875, 0.5, 0.1562, 0.5, 0.1875, 0.5, 0.5938, 0.5, 0.5625, 0.5, 0.5938, 0.5, 1.0, 0.5, 0.9688, 0.5, 1.0, 0.5, 0.1562, 0.5, 0.125, 0.5, 0.1562, 0.5, 0.5625, 0.5, 0.5312, 0.5, 0.5625, 0.5, 0.9688, 0.5, 0.9375, 0.5, 0.9688, 0.5, 0.125, 0.5, 0.09375, 0.5, 0.125, 0.5, 0.5312, 0.5, 0.5, 0.5, 0.5312, 0.5, 0.9375, 0.5, 0.9062, 0.5, 0.9375, 0.5, 0.09375, 0.5, 0.0625, 0.5, 0.09375, 0.5, 0.5, 0.5, 0.4688, 0.5, 0.5, 0.5, 0.9062, 0.5, 0.875, 0.5, 0.9062, 0.5, 0.0625, 0.5, 0.03125, 0.5, 0.0625, 0.5, 0.4688, 0.5, 0.4375, 0.5, 0.4688, 0.5, 0.875, 0.5, 0.8438, 0.5, 0.875, 0.5, 0.03125, 0.5, 0.0, 0.5, 0.03125, 0.5, 0.4375, 0.5, 0.4062, 0.5, 0.4375, 0.5, 0.8438, 0.5, 0.8125, 0.5, 0.8438, 0.5, 0.4062, 0.5, 0.375, 0.5, 0.4062, 0.5, 0.8125, 0.5, 0.7812, 0.5, 0.8125, 0.5, 0.375, 0.5, 0.3438, 0.5, 0.375, 0.5, 0.7812, 0.5, 0.75, 0.5, 0.7812, 0.5, 0.25, 0.4275, 0.2846, 0.4241, 0.2968, 0.4854, 0.25, 0.49, 0.2846, 0.4241, 0.3179, 0.414, 0.3418, 0.4717, 0.2968, 0.4854, 0.3179, 0.414, 0.3486, 0.3976, 0.3833, 0.4496, 0.3418, 0.4717, 0.3486, 0.3976, 0.3755, 0.3755, 0.4197, 0.4197, 0.3833, 0.4496, 0.3755, 0.3755, 0.3976, 0.3486, 0.4496, 0.3833, 0.4197, 0.4197, 0.3976, 0.3486, 0.414, 0.3179, 0.4717, 0.3418, 0.4496, 0.3833, 0.414, 0.3179, 0.4241, 0.2846, 0.4854, 0.2968, 0.4717, 0.3418, 0.4241, 0.2846, 0.4275, 0.25, 0.49, 0.25, 0.4854, 0.2968, 0.4275, 0.25, 0.4241, 0.2154, 0.4854, 0.2032, 0.49, 0.25, 0.4241, 0.2154, 0.414, 0.1821, 0.4717, 0.1582, 0.4854, 0.2032, 0.414, 0.1821, 0.3976, 0.1514, 0.4496, 0.1167, 0.4717, 0.1582, 0.3976, 0.1514, 0.3755, 0.1245, 0.4197, 0.08029, 0.4496, 0.1167, 0.3755, 0.1245, 0.3486, 0.1024, 0.3833, 0.05045, 0.4197, 0.08029, 0.3486, 0.1024, 0.3179, 0.08605, 0.3418, 0.02827, 0.3833, 0.05045, 0.3179, 0.08605, 0.2846, 0.07595, 0.2968, 0.01461, 0.3418, 0.02827, 0.2846, 0.07595, 0.25, 0.07254, 0.25, 0.01, 0.2968, 0.01461, 0.25, 0.07254, 0.2154, 0.07595, 0.2032, 0.01461, 0.25, 0.01, 0.2154, 0.07595, 0.1821, 0.08605, 0.1582, 0.02827, 0.2032, 0.01461, 0.1821, 0.08605, 0.1514, 0.1024, 0.1167, 0.05045, 0.1582, 0.02827, 0.1514, 0.1024, 0.1245, 0.1245, 0.08029, 0.08029, 0.1167, 0.05045, 0.1245, 0.1245, 0.1024, 0.1514, 0.05045, 0.1167, 0.08029, 0.08029, 0.1024, 0.1514, 0.08605, 0.1821, 0.02827, 0.1582, 0.05045, 0.1167, 0.08605, 0.1821, 0.07595, 0.2154, 0.01461, 0.2032, 0.02827, 0.1582, 0.07595, 0.2154, 0.07254, 0.25, 0.01, 0.25, 0.01461, 0.2032, 0.07254, 0.25, 0.07595, 0.2846, 0.01461, 0.2968, 0.01, 0.25, 0.07595, 0.2846, 0.08605, 0.3179, 0.02827, 0.3418, 0.01461, 0.2968, 0.08605, 0.3179, 0.1024, 0.3486, 0.05045, 0.3833, 0.02827, 0.3418, 0.1024, 0.3486, 0.1245, 0.3755, 0.08029, 0.4197, 0.05045, 0.3833, 0.1245, 0.3755, 0.1514, 0.3976, 0.1167, 0.4496, 0.08029, 0.4197, 0.1514, 0.3976, 0.1821, 0.414, 0.1582, 0.4717, 0.1167, 0.4496, 0.1821, 0.414, 0.2154, 0.4241, 0.2032, 0.4854, 0.1582, 0.4717, 0.2154, 0.4241, 0.25, 0.4275, 0.25, 0.49, 0.2032, 0.4854, 0.2846, 0.4241, 0.25, 0.4275, 0.2154, 0.4241, 0.1821, 0.414, 0.1514, 0.3976, 0.1245, 0.3755, 0.1024, 0.3486, 0.08605, 0.3179, 0.07595, 0.2846, 0.07254, 0.25, 0.07595, 0.2154, 0.08605, 0.1821, 0.1024, 0.1514, 0.1245, 0.1245, 0.1514, 0.1024, 0.1821, 0.08605, 0.2154, 0.07595, 0.25, 0.07254, 0.2846, 0.07595, 0.3179, 0.08605, 0.3486, 0.1024, 0.3755, 0.1245, 0.3976, 0.1514, 0.414, 0.1821, 0.4241, 0.2154, 0.4275, 0.25, 0.4241, 0.2846, 0.414, 0.3179, 0.3976, 0.3486, 0.3755, 0.3755, 0.3486, 0.3976, 0.3179, 0.414, 0.4241, 0.2846, 0.414, 0.3179, 0.414, 0.3179, 0.4241, 0.2846, 0.1024, 0.1514, 0.1245, 0.1245, 0.1245, 0.1245, 0.1024, 0.1514, 0.4275, 0.25, 0.4241, 0.2846, 0.4241, 0.2846, 0.4275, 0.25, 0.08605, 0.1821, 0.1024, 0.1514, 0.1024, 0.1514, 0.08605, 0.1821, 0.4241, 0.2154, 0.4275, 0.25, 0.4275, 0.25, 0.4241, 0.2154, 0.07595, 0.2154, 0.08605, 0.1821, 0.08605, 0.1821, 0.07595, 0.2154, 0.414, 0.1821, 0.4241, 0.2154, 0.4241, 0.2154, 0.414, 0.1821, 0.07254, 0.25, 0.07595, 0.2154, 0.07595, 0.2154, 0.07254, 0.25, 0.3976, 0.1514, 0.414, 0.1821, 0.414, 0.1821, 0.3976, 0.1514, 0.07595, 0.2846, 0.07254, 0.25, 0.07254, 0.25, 0.07595, 0.2846, 0.3755, 0.1245, 0.3976, 0.1514, 0.3976, 0.1514, 0.3755, 0.1245, 0.08605, 0.3179, 0.07595, 0.2846, 0.07595, 0.2846, 0.08605, 0.3179, 0.3486, 0.1024, 0.3755, 0.1245, 0.3755, 0.1245, 0.3486, 0.1024, 0.1024, 0.3486, 0.08605, 0.3179, 0.08605, 0.3179, 0.1024, 0.3486, 0.3179, 0.08605, 0.3486, 0.1024, 0.3486, 0.1024, 0.3179, 0.08605, 0.2846, 0.4241, 0.25, 0.4275, 0.25, 0.4275, 0.2846, 0.4241, 0.1245, 0.3755, 0.1024, 0.3486, 0.1024, 0.3486, 0.1245, 0.3755, 0.2846, 0.07595, 0.3179, 0.08605, 0.3179, 0.08605, 0.2846, 0.07595, 0.3179, 0.414, 0.2846, 0.4241, 0.2846, 0.4241, 0.3179, 0.414, 0.1514, 0.3976, 0.1245, 0.3755, 0.1245, 0.3755, 0.1514, 0.3976, 0.25, 0.07254, 0.2846, 0.07595, 0.2846, 0.07595, 0.25, 0.07254, 0.3486, 0.3976, 0.3179, 0.414, 0.3179, 0.414, 0.3486, 0.3976, 0.1821, 0.414, 0.1514, 0.3976, 0.1514, 0.3976, 0.1821, 0.414, 0.2154, 0.07595, 0.25, 0.07254, 0.25, 0.07254, 0.2154, 0.07595, 0.3755, 0.3755, 0.3486, 0.3976, 0.3486, 0.3976, 0.3755, 0.3755, 0.2154, 0.4241, 0.1821, 0.414, 0.1821, 0.414, 0.2154, 0.4241, 0.1821, 0.08605, 0.2154, 0.07595, 0.2154, 0.07595, 0.1821, 0.08605, 0.3976, 0.3486, 0.3755, 0.3755, 0.3755, 0.3755, 0.3976, 0.3486, 0.25, 0.4275, 0.2154, 0.4241, 0.2154, 0.4241, 0.25, 0.4275, 0.1514, 0.1024, 0.1821, 0.08605, 0.1821, 0.08605, 0.1514, 0.1024, 0.414, 0.3179, 0.3976, 0.3486, 0.3976, 0.3486, 0.414, 0.3179])
me_cylinder.use_remesh_preserve_volume = False
me_cylinder.use_remesh_preserve_attributes = False
me_cylinder.use_mirror_vertex_groups = False
me_cylinder.update()
me_cylinder_002 = bpy.data.meshes.new('Cylinder.002')
me_cylinder_002.from_pydata([(-8.56e-17, -3.156, 7.669), (-0.08577, -0.9217, 5.615), (-8.56e-17, -3.156, 3.303), (-0.08577, -0.9217, 1.189), (0.08577, -0.9217, 5.615), (0.08577, -0.9217, 1.189), (-8.56e-17, 3.156, 7.669), (-0.08577, 0.9217, 5.615), (-8.56e-17, 3.156, 3.303), (-0.08577, 0.9217, 1.189), (0.08577, 0.9217, 5.615), (0.08577, 0.9217, 1.189), (3.156, -9.497e-07, 7.669), (0.9217, -0.08577, 5.615), (3.156, -7.589e-07, 3.303), (0.9217, -0.08577, 1.189), (0.9217, 0.08577, 5.615), (0.9217, 0.08577, 1.189), (-3.156, 2.793e-07, 7.669), (-0.9217, -0.08577, 5.615), (-3.156, 4.701e-07, 3.303), (-0.9217, -0.08577, 1.189), (-0.9217, 0.08577, 5.615), (-0.9217, 0.08577, 1.189)], [], [(0, 1, 3, 2), (2, 3, 5), (2, 5, 4, 0), (0, 4, 1), (5, 3, 1, 4), (6, 8, 9, 7), (8, 11, 9), (8, 6, 10, 11), (6, 7, 10), (11, 10, 7, 9), (12, 13, 15, 14), (14, 15, 17), (14, 17, 16, 12), (12, 16, 13), (17, 15, 13, 16), (18, 20, 21, 19), (20, 23, 21), (20, 18, 22, 23), (18, 19, 22), (23, 22, 19, 21)])
_uv = me_cylinder_002.uv_layers.new(name='UVMap')
_uv.uv.foreach_set('vector', [0.375, 0.0, 0.625, 0.0, 0.625, 0.25, 0.375, 0.25, 0.375, 0.25, 0.625, 0.25, 0.625, 0.5, 0.375, 0.5, 0.625, 0.5, 0.625, 0.75, 0.375, 0.75, 0.375, 0.75, 0.625, 0.75, 0.625, 1.0, 0.625, 0.5, 0.875, 0.5, 0.875, 0.75, 0.625, 0.75, 0.375, 0.0, 0.375, 0.25, 0.625, 0.25, 0.625, 0.0, 0.375, 0.25, 0.625, 0.5, 0.625, 0.25, 0.375, 0.5, 0.375, 0.75, 0.625, 0.75, 0.625, 0.5, 0.375, 0.75, 0.625, 1.0, 0.625, 0.75, 0.625, 0.5, 0.625, 0.75, 0.875, 0.75, 0.875, 0.5, 0.375, 0.0, 0.625, 0.0, 0.625, 0.25, 0.375, 0.25, 0.375, 0.25, 0.625, 0.25, 0.625, 0.5, 0.375, 0.5, 0.625, 0.5, 0.625, 0.75, 0.375, 0.75, 0.375, 0.75, 0.625, 0.75, 0.625, 1.0, 0.625, 0.5, 0.875, 0.5, 0.875, 0.75, 0.625, 0.75, 0.375, 0.0, 0.375, 0.25, 0.625, 0.25, 0.625, 0.0, 0.375, 0.25, 0.625, 0.5, 0.625, 0.25, 0.375, 0.5, 0.375, 0.75, 0.625, 0.75, 0.625, 0.5, 0.375, 0.75, 0.625, 1.0, 0.625, 0.75, 0.625, 0.5, 0.625, 0.75, 0.875, 0.75, 0.875, 0.5])
me_cylinder_002.use_remesh_preserve_volume = False
me_cylinder_002.use_remesh_preserve_attributes = False
me_cylinder_002.use_mirror_vertex_groups = False
me_cylinder_002.update()
me_cylinder_003 = bpy.data.meshes.new('Cylinder.003')
me_cylinder_003.from_pydata([(2.383, 0.7289, 10.92), (2.997, 0.7289, 12.92), (2.578, 0.7097, 10.92), (3.192, 0.7097, 12.92), (2.765, 0.6528, 10.92), (3.38, 0.6528, 12.92), (2.938, 0.5604, 10.92), (3.553, 0.5604, 12.92), (3.09, 0.436, 10.92), (3.704, 0.436, 12.92), (3.214, 0.2845, 10.92), (3.829, 0.2845, 12.92), (3.307, 0.1116, 10.92), (3.921, 0.1116, 12.92), (3.363, -0.076, 10.92), (3.978, -0.076, 12.92), (3.383, -0.2711, 10.92), (3.997, -0.2711, 12.92), (3.363, -0.4662, 10.92), (3.978, -0.4662, 12.92), (3.307, -0.6538, 10.92), (3.921, -0.6538, 12.92), (3.214, -0.8267, 10.92), (3.829, -0.8267, 12.92), (3.09, -0.9782, 10.92), (3.704, -0.9782, 12.92), (2.938, -1.103, 10.92), (3.553, -1.103, 12.92), (2.765, -1.195, 10.92), (3.38, -1.195, 12.92), (2.578, -1.252, 10.92), (3.192, -1.252, 12.92), (2.383, -1.271, 10.92), (2.997, -1.271, 12.92), (2.188, -1.252, 10.92), (2.802, -1.252, 12.92), (2.0, -1.195, 10.92), (2.615, -1.195, 12.92), (1.827, -1.103, 10.92), (2.442, -1.103, 12.92), (1.676, -0.9782, 10.92), (2.29, -0.9782, 12.92), (1.551, -0.8267, 10.92), (2.166, -0.8267, 12.92), (1.459, -0.6538, 10.92), (2.074, -0.6538, 12.92), (1.402, -0.4662, 10.92), (2.017, -0.4662, 12.92), (1.383, -0.2711, 10.92), (1.997, -0.2711, 12.92), (1.402, -0.076, 10.92), (2.017, -0.076, 12.92), (1.459, 0.1116, 10.92), (2.074, 0.1116, 12.92), (1.551, 0.2845, 10.92), (2.166, 0.2845, 12.92), (1.676, 0.436, 10.92), (2.29, 0.436, 12.92), (1.827, 0.5604, 10.92), (2.442, 0.5604, 12.92), (2.0, 0.6528, 10.92), (2.615, 0.6528, 12.92), (2.188, 0.7097, 10.92), (2.802, 0.7097, 12.92), (4.098, 0.6343, 14.99), (3.942, 0.6521, 15.08), (4.248, 0.5818, 14.9), (4.386, 0.4965, 14.82), (4.508, 0.3817, 14.75), (4.607, 0.2418, 14.69), (4.681, 0.08219, 14.65), (4.726, -0.09099, 14.63), (4.742, -0.2711, 14.62), (4.726, -0.4512, 14.63), (4.681, -0.6244, 14.65), (4.607, -0.784, 14.69), (4.508, -0.9239, 14.75), (4.386, -1.039, 14.82), (4.248, -1.124, 14.9), (4.098, -1.177, 14.99), (3.942, -1.194, 15.08), (3.786, -1.177, 15.17), (3.636, -1.124, 15.25), (3.498, -1.039, 15.33), (3.377, -0.9239, 15.4), (3.278, -0.784, 15.46), (3.204, -0.6244, 15.5), (3.158, -0.4512, 15.53), (3.143, -0.2711, 15.54), (3.158, -0.09099, 15.53), (3.204, 0.08219, 15.5), (3.278, 0.2418, 15.46), (3.377, 0.3817, 15.4), (3.498, 0.4965, 15.33), (3.636, 0.5818, 15.25), (3.786, 0.6343, 15.17), (4.111, 0.7097, 14.98), (3.942, 0.7289, 15.08), (4.274, 0.6528, 14.89), (4.423, 0.5604, 14.8), (4.555, 0.436, 14.72), (4.662, 0.2845, 14.66), (4.742, 0.1116, 14.62), (4.792, -0.076, 14.59), (4.808, -0.2711, 14.58), (4.792, -0.4662, 14.59), (4.742, -0.6538, 14.62), (4.662, -0.8267, 14.66), (4.555, -0.9782, 14.72), (4.423, -1.103, 14.8), (4.274, -1.195, 14.89), (4.111, -1.252, 14.98), (3.942, -1.271, 15.08), (3.773, -1.252, 15.18), (3.611, -1.195, 15.27), (3.461, -1.103, 15.36), (3.33, -0.9782, 15.43), (3.222, -0.8267, 15.49), (3.142, -0.6538, 15.54), (3.093, -0.4662, 15.57), (3.076, -0.2711, 15.58), (3.093, -0.076, 15.57), (3.142, 0.1116, 15.54), (3.222, 0.2845, 15.49), (3.33, 0.436, 15.43), (3.461, 0.5604, 15.36), (3.611, 0.6528, 15.27), (3.773, 0.7097, 15.18), (3.91, 0.6343, 14.66), (3.755, 0.6521, 14.75), (4.06, 0.5818, 14.58), (4.199, 0.4965, 14.5), (4.32, 0.3817, 14.43), (4.419, 0.2418, 14.37), (4.493, 0.08219, 14.33), (4.539, -0.09099, 14.3), (4.554, -0.2711, 14.29), (4.539, -0.4512, 14.3), (4.493, -0.6244, 14.33), (4.419, -0.784, 14.37), (4.32, -0.9239, 14.43), (4.199, -1.039, 14.5), (4.06, -1.124, 14.58), (3.91, -1.177, 14.66), (3.755, -1.194, 14.75), (3.599, -1.177, 14.84), (3.449, -1.124, 14.93), (3.31, -1.039, 15.01), (3.189, -0.9239, 15.08), (3.09, -0.784, 15.14), (3.016, -0.6244, 15.18), (2.97, -0.4512, 15.21), (2.955, -0.2711, 15.21), (2.97, -0.09099, 15.21), (3.016, 0.08219, 15.18), (3.09, 0.2418, 15.14), (3.189, 0.3817, 15.08), (3.31, 0.4965, 15.01), (3.449, 0.5818, 14.93), (3.599, 0.6343, 14.84), (-2.383, 0.7289, 10.92), (-2.997, 0.7289, 12.92), (-2.578, 0.7097, 10.92), (-3.192, 0.7097, 12.92), (-2.765, 0.6528, 10.92), (-3.38, 0.6528, 12.92), (-2.938, 0.5604, 10.92), (-3.553, 0.5604, 12.92), (-3.09, 0.436, 10.92), (-3.704, 0.436, 12.92), (-3.214, 0.2845, 10.92), (-3.829, 0.2845, 12.92), (-3.307, 0.1116, 10.92), (-3.921, 0.1116, 12.92), (-3.363, -0.076, 10.92), (-3.978, -0.076, 12.92), (-3.383, -0.2711, 10.92), (-3.997, -0.2711, 12.92), (-3.363, -0.4662, 10.92), (-3.978, -0.4662, 12.92), (-3.307, -0.6538, 10.92), (-3.921, -0.6538, 12.92), (-3.214, -0.8267, 10.92), (-3.829, -0.8267, 12.92), (-3.09, -0.9782, 10.92), (-3.704, -0.9782, 12.92), (-2.938, -1.103, 10.92), (-3.553, -1.103, 12.92), (-2.765, -1.195, 10.92), (-3.38, -1.195, 12.92), (-2.578, -1.252, 10.92), (-3.192, -1.252, 12.92), (-2.383, -1.271, 10.92), (-2.997, -1.271, 12.92), (-2.188, -1.252, 10.92), (-2.802, -1.252, 12.92), (-2.0, -1.195, 10.92), (-2.615, -1.195, 12.92), (-1.827, -1.103, 10.92), (-2.442, -1.103, 12.92), (-1.676, -0.9782, 10.92), (-2.29, -0.9782, 12.92), (-1.551, -0.8267, 10.92), (-2.166, -0.8267, 12.92), (-1.459, -0.6538, 10.92), (-2.074, -0.6538, 12.92), (-1.402, -0.4662, 10.92), (-2.017, -0.4662, 12.92), (-1.383, -0.2711, 10.92), (-1.997, -0.2711, 12.92), (-1.402, -0.076, 10.92), (-2.017, -0.076, 12.92), (-1.459, 0.1116, 10.92), (-2.074, 0.1116, 12.92), (-1.551, 0.2845, 10.92), (-2.166, 0.2845, 12.92), (-1.676, 0.436, 10.92), (-2.29, 0.436, 12.92), (-1.827, 0.5604, 10.92), (-2.442, 0.5604, 12.92), (-2.0, 0.6528, 10.92), (-2.615, 0.6528, 12.92), (-2.188, 0.7097, 10.92), (-2.802, 0.7097, 12.92), (-4.098, 0.6343, 14.99), (-3.942, 0.6521, 15.08), (-4.248, 0.5818, 14.9), (-4.386, 0.4965, 14.82), (-4.508, 0.3817, 14.75), (-4.607, 0.2418, 14.69), (-4.681, 0.08219, 14.65), (-4.726, -0.09099, 14.63), (-4.742, -0.2711, 14.62), (-4.726, -0.4512, 14.63), (-4.681, -0.6244, 14.65), (-4.607, -0.784, 14.69), (-4.508, -0.9239, 14.75), (-4.386, -1.039, 14.82), (-4.248, -1.124, 14.9), (-4.098, -1.177, 14.99), (-3.942, -1.194, 15.08), (-3.786, -1.177, 15.17), (-3.636, -1.124, 15.25), (-3.498, -1.039, 15.33), (-3.377, -0.9239, 15.4), (-3.278, -0.784, 15.46), (-3.204, -0.6244, 15.5), (-3.158, -0.4512, 15.53), (-3.143, -0.2711, 15.54), (-3.158, -0.09099, 15.53), (-3.204, 0.08219, 15.5), (-3.278, 0.2418, 15.46), (-3.377, 0.3817, 15.4), (-3.498, 0.4965, 15.33), (-3.636, 0.5818, 15.25), (-3.786, 0.6343, 15.17), (-4.111, 0.7097, 14.98), (-3.942, 0.7289, 15.08), (-4.274, 0.6528, 14.89), (-4.423, 0.5604, 14.8), (-4.555, 0.436, 14.72), (-4.662, 0.2845, 14.66), (-4.742, 0.1116, 14.62), (-4.792, -0.076, 14.59), (-4.808, -0.2711, 14.58), (-4.792, -0.4662, 14.59), (-4.742, -0.6538, 14.62), (-4.662, -0.8267, 14.66), (-4.555, -0.9782, 14.72), (-4.423, -1.103, 14.8), (-4.274, -1.195, 14.89), (-4.111, -1.252, 14.98), (-3.942, -1.271, 15.08), (-3.773, -1.252, 15.18), (-3.611, -1.195, 15.27), (-3.461, -1.103, 15.36), (-3.33, -0.9782, 15.43), (-3.222, -0.8267, 15.49), (-3.142, -0.6538, 15.54), (-3.093, -0.4662, 15.57), (-3.076, -0.2711, 15.58), (-3.093, -0.076, 15.57), (-3.142, 0.1116, 15.54), (-3.222, 0.2845, 15.49), (-3.33, 0.436, 15.43), (-3.461, 0.5604, 15.36), (-3.611, 0.6528, 15.27), (-3.773, 0.7097, 15.18), (-3.91, 0.6343, 14.66), (-3.755, 0.6521, 14.75), (-4.06, 0.5818, 14.58), (-4.199, 0.4965, 14.5), (-4.32, 0.3817, 14.43), (-4.419, 0.2418, 14.37), (-4.493, 0.08219, 14.33), (-4.539, -0.09099, 14.3), (-4.554, -0.2711, 14.29), (-4.539, -0.4512, 14.3), (-4.493, -0.6244, 14.33), (-4.419, -0.784, 14.37), (-4.32, -0.9239, 14.43), (-4.199, -1.039, 14.5), (-4.06, -1.124, 14.58), (-3.91, -1.177, 14.66), (-3.755, -1.194, 14.75), (-3.599, -1.177, 14.84), (-3.449, -1.124, 14.93), (-3.31, -1.039, 15.01), (-3.189, -0.9239, 15.08), (-3.09, -0.784, 15.14), (-3.016, -0.6244, 15.18), (-2.97, -0.4512, 15.21), (-2.955, -0.2711, 15.21), (-2.97, -0.09099, 15.21), (-3.016, 0.08219, 15.18), (-3.09, 0.2418, 15.14), (-3.189, 0.3817, 15.08), (-3.31, 0.4965, 15.01), (-3.449, 0.5818, 14.93), (-3.599, 0.6343, 14.84)], [], [(0, 1, 3, 2), (2, 3, 5, 4), (4, 5, 7, 6), (6, 7, 9, 8), (8, 9, 11, 10), (10, 11, 13, 12), (12, 13, 15, 14), (14, 15, 17, 16), (16, 17, 19, 18), (18, 19, 21, 20), (20, 21, 23, 22), (22, 23, 25, 24), (24, 25, 27, 26), (26, 27, 29, 28), (28, 29, 31, 30), (30, 31, 33, 32), (32, 33, 35, 34), (34, 35, 37, 36), (36, 37, 39, 38), (38, 39, 41, 40), (40, 41, 43, 42), (42, 43, 45, 44), (44, 45, 47, 46), (46, 47, 49, 48), (48, 49, 51, 50), (50, 51, 53, 52), (52, 53, 55, 54), (54, 55, 57, 56), (56, 57, 59, 58), (58, 59, 61, 60), (21, 19, 105, 106), (60, 61, 63, 62), (62, 63, 1, 0), (0, 2, 4, 6, 8, 10, 12, 14, 16, 18, 20, 22, 24, 26, 28, 30, 32, 34, 36, 38, 40, 42, 44, 46, 48, 50, 52, 54, 56, 58, 60, 62), (85, 84, 148, 149), (39, 37, 114, 115), (57, 55, 123, 124), (13, 11, 101, 102), (31, 29, 110, 111), (49, 47, 119, 120), (5, 3, 96, 98), (23, 21, 106, 107), (41, 39, 115, 116), (59, 57, 124, 125), (15, 13, 102, 103), (33, 31, 111, 112), (51, 49, 120, 121), (7, 5, 98, 99), (25, 23, 107, 108), (43, 41, 116, 117), (61, 59, 125, 126), (17, 15, 103, 104), (35, 33, 112, 113), (53, 51, 121, 122), (9, 7, 99, 100), (27, 25, 108, 109), (45, 43, 117, 118), (63, 61, 126, 127), (19, 17, 104, 105), (37, 35, 113, 114), (55, 53, 122, 123), (11, 9, 100, 101), (29, 27, 109, 110), (47, 45, 118, 119), (3, 1, 97, 96), (1, 63, 127, 97), (65, 64, 96, 97), (64, 66, 98, 96), (66, 67, 99, 98), (67, 68, 100, 99), (68, 69, 101, 100), (69, 70, 102, 101), (70, 71, 103, 102), (71, 72, 104, 103), (72, 73, 105, 104), (73, 74, 106, 105), (74, 75, 107, 106), (75, 76, 108, 107), (76, 77, 109, 108), (77, 78, 110, 109), (78, 79, 111, 110), (79, 80, 112, 111), (80, 81, 113, 112), (81, 82, 114, 113), (82, 83, 115, 114), (83, 84, 116, 115), (84, 85, 117, 116), (85, 86, 118, 117), (86, 87, 119, 118), (87, 88, 120, 119), (88, 89, 121, 120), (89, 90, 122, 121), (90, 91, 123, 122), (91, 92, 124, 123), (92, 93, 125, 124), (93, 94, 126, 125), (94, 95, 127, 126), (95, 65, 97, 127), (128, 129, 159, 158, 157, 156, 155, 154, 153, 152, 151, 150, 149, 148, 147, 146, 145, 144, 143, 142, 141, 140, 139, 138, 137, 136, 135, 134, 133, 132, 131, 130), (72, 71, 135, 136), (86, 85, 149, 150), (73, 72, 136, 137), (87, 86, 150, 151), (74, 73, 137, 138), (88, 87, 151, 152), (75, 74, 138, 139), (89, 88, 152, 153), (76, 75, 139, 140), (90, 89, 153, 154), (77, 76, 140, 141), (91, 90, 154, 155), (78, 77, 141, 142), (64, 65, 129, 128), (92, 91, 155, 156), (79, 78, 142, 143), (66, 64, 128, 130), (93, 92, 156, 157), (80, 79, 143, 144), (67, 66, 130, 131), (94, 93, 157, 158), (81, 80, 144, 145), (68, 67, 131, 132), (95, 94, 158, 159), (82, 81, 145, 146), (69, 68, 132, 133), (65, 95, 159, 129), (83, 82, 146, 147), (70, 69, 133, 134), (84, 83, 147, 148), (71, 70, 134, 135), (160, 162, 163, 161), (162, 164, 165, 163), (164, 166, 167, 165), (166, 168, 169, 167), (168, 170, 171, 169), (170, 172, 173, 171), (172, 174, 175, 173), (174, 176, 177, 175), (176, 178, 179, 177), (178, 180, 181, 179), (180, 182, 183, 181), (182, 184, 185, 183), (184, 186, 187, 185), (186, 188, 189, 187), (188, 190, 191, 189), (190, 192, 193, 191), (192, 194, 195, 193), (194, 196, 197, 195), (196, 198, 199, 197), (198, 200, 201, 199), (200, 202, 203, 201), (202, 204, 205, 203), (204, 206, 207, 205), (206, 208, 209, 207), (208, 210, 211, 209), (210, 212, 213, 211), (212, 214, 215, 213), (214, 216, 217, 215), (216, 218, 219, 217), (218, 220, 221, 219), (181, 266, 265, 179), (220, 222, 223, 221), (222, 160, 161, 223), (160, 222, 220, 218, 216, 214, 212, 210, 208, 206, 204, 202, 200, 198, 196, 194, 192, 190, 188, 186, 184, 182, 180, 178, 176, 174, 172, 170, 168, 166, 164, 162), (245, 309, 308, 244), (199, 275, 274, 197), (217, 284, 283, 215), (173, 262, 261, 171), (191, 271, 270, 189), (209, 280, 279, 207), (165, 258, 256, 163), (183, 267, 266, 181), (201, 276, 275, 199), (219, 285, 284, 217), (175, 263, 262, 173), (193, 272, 271, 191), (211, 281, 280, 209), (167, 259, 258, 165), (185, 268, 267, 183), (203, 277, 276, 201), (221, 286, 285, 219), (177, 264, 263, 175), (195, 273, 272, 193), (213, 282, 281, 211), (169, 260, 259, 167), (187, 269, 268, 185), (205, 278, 277, 203), (223, 287, 286, 221), (179, 265, 264, 177), (197, 274, 273, 195), (215, 283, 282, 213), (171, 261, 260, 169), (189, 270, 269, 187), (207, 279, 278, 205), (163, 256, 257, 161), (161, 257, 287, 223), (225, 257, 256, 224), (224, 256, 258, 226), (226, 258, 259, 227), (227, 259, 260, 228), (228, 260, 261, 229), (229, 261, 262, 230), (230, 262, 263, 231), (231, 263, 264, 232), (232, 264, 265, 233), (233, 265, 266, 234), (234, 266, 267, 235), (235, 267, 268, 236), (236, 268, 269, 237), (237, 269, 270, 238), (238, 270, 271, 239), (239, 271, 272, 240), (240, 272, 273, 241), (241, 273, 274, 242), (242, 274, 275, 243), (243, 275, 276, 244), (244, 276, 277, 245), (245, 277, 278, 246), (246, 278, 279, 247), (247, 279, 280, 248), (248, 280, 281, 249), (249, 281, 282, 250), (250, 282, 283, 251), (251, 283, 284, 252), (252, 284, 285, 253), (253, 285, 286, 254), (254, 286, 287, 255), (255, 287, 257, 225), (288, 290, 291, 292, 293, 294, 295, 296, 297, 298, 299, 300, 301, 302, 303, 304, 305, 306, 307, 308, 309, 310, 311, 312, 313, 314, 315, 316, 317, 318, 319, 289), (232, 296, 295, 231), (246, 310, 309, 245), (233, 297, 296, 232), (247, 311, 310, 246), (234, 298, 297, 233), (248, 312, 311, 247), (235, 299, 298, 234), (249, 313, 312, 248), (236, 300, 299, 235), (250, 314, 313, 249), (237, 301, 300, 236), (251, 315, 314, 250), (238, 302, 301, 237), (224, 288, 289, 225), (252, 316, 315, 251), (239, 303, 302, 238), (226, 290, 288, 224), (253, 317, 316, 252), (240, 304, 303, 239), (227, 291, 290, 226), (254, 318, 317, 253), (241, 305, 304, 240), (228, 292, 291, 227), (255, 319, 318, 254), (242, 306, 305, 241), (229, 293, 292, 228), (225, 289, 319, 255), (243, 307, 306, 242), (230, 294, 293, 229), (244, 308, 307, 243), (231, 295, 294, 230)])
_uv = me_cylinder_003.uv_layers.new(name='UVMap')
_uv.uv.foreach_set('vector', [1.0, 0.5, 1.0, 1.0, 0.9688, 1.0, 0.9688, 0.5, 0.9688, 0.5, 0.9688, 1.0, 0.9375, 1.0, 0.9375, 0.5, 0.9375, 0.5, 0.9375, 1.0, 0.9062, 1.0, 0.9062, 0.5, 0.9062, 0.5, 0.9062, 1.0, 0.875, 1.0, 0.875, 0.5, 0.875, 0.5, 0.875, 1.0, 0.8438, 1.0, 0.8438, 0.5, 0.8438, 0.5, 0.8438, 1.0, 0.8125, 1.0, 0.8125, 0.5, 0.8125, 0.5, 0.8125, 1.0, 0.7812, 1.0, 0.7812, 0.5, 0.7812, 0.5, 0.7812, 1.0, 0.75, 1.0, 0.75, 0.5, 0.75, 0.5, 0.75, 1.0, 0.7188, 1.0, 0.7188, 0.5, 0.7188, 0.5, 0.7188, 1.0, 0.6875, 1.0, 0.6875, 0.5, 0.6875, 0.5, 0.6875, 1.0, 0.6562, 1.0, 0.6562, 0.5, 0.6562, 0.5, 0.6562, 1.0, 0.625, 1.0, 0.625, 0.5, 0.625, 0.5, 0.625, 1.0, 0.5938, 1.0, 0.5938, 0.5, 0.5938, 0.5, 0.5938, 1.0, 0.5625, 1.0, 0.5625, 0.5, 0.5625, 0.5, 0.5625, 1.0, 0.5312, 1.0, 0.5312, 0.5, 0.5312, 0.5, 0.5312, 1.0, 0.5, 1.0, 0.5, 0.5, 0.5, 0.5, 0.5, 1.0, 0.4688, 1.0, 0.4688, 0.5, 0.4688, 0.5, 0.4688, 1.0, 0.4375, 1.0, 0.4375, 0.5, 0.4375, 0.5, 0.4375, 1.0, 0.4062, 1.0, 0.4062, 0.5, 0.4062, 0.5, 0.4062, 1.0, 0.375, 1.0, 0.375, 0.5, 0.375, 0.5, 0.375, 1.0, 0.3438, 1.0, 0.3438, 0.5, 0.3438, 0.5, 0.3438, 1.0, 0.3125, 1.0, 0.3125, 0.5, 0.3125, 0.5, 0.3125, 1.0, 0.2812, 1.0, 0.2812, 0.5, 0.2812, 0.5, 0.2812, 1.0, 0.25, 1.0, 0.25, 0.5, 0.25, 0.5, 0.25, 1.0, 0.2188, 1.0, 0.2188, 0.5, 0.2188, 0.5, 0.2188, 1.0, 0.1875, 1.0, 0.1875, 0.5, 0.1875, 0.5, 0.1875, 1.0, 0.1562, 1.0, 0.1562, 0.5, 0.1562, 0.5, 0.1562, 1.0, 0.125, 1.0, 0.125, 0.5, 0.125, 0.5, 0.125, 1.0, 0.09375, 1.0, 0.09375, 0.5, 0.09375, 0.5, 0.09375, 1.0, 0.0625, 1.0, 0.0625, 0.5, 0.6875, 1.0, 0.7188, 1.0, 0.7188, 1.0, 0.6875, 1.0, 0.0625, 0.5, 0.0625, 1.0, 0.03125, 1.0, 0.03125, 0.5, 0.03125, 0.5, 0.03125, 1.0, 0.0, 1.0, 0.0, 0.5, 0.75, 0.49, 0.7968, 0.4854, 0.8418, 0.4717, 0.8833, 0.4496, 0.9197, 0.4197, 0.9496, 0.3833, 0.9717, 0.3418, 0.9854, 0.2968, 0.99, 0.25, 0.9854, 0.2032, 0.9717, 0.1582, 0.9496, 0.1167, 0.9197, 0.08029, 0.8833, 0.05045, 0.8418, 0.02827, 0.7968, 0.01461, 0.75, 0.01, 0.7032, 0.01461, 0.6582, 0.02827, 0.6167, 0.05045, 0.5803, 0.08029, 0.5504, 0.1167, 0.5283, 0.1582, 0.5146, 0.2032, 0.51, 0.25, 0.5146, 0.2968, 0.5283, 0.3418, 0.5504, 0.3833, 0.5803, 0.4197, 0.6167, 0.4496, 0.6582, 0.4717, 0.7032, 0.4854, 0.06578, 0.1269, 0.09334, 0.09334, 0.09334, 0.09334, 0.06578, 0.1269, 0.4062, 1.0, 0.4375, 1.0, 0.4375, 1.0, 0.4062, 1.0, 0.125, 1.0, 0.1562, 1.0, 0.1562, 1.0, 0.125, 1.0, 0.8125, 1.0, 0.8438, 1.0, 0.8438, 1.0, 0.8125, 1.0, 0.5312, 1.0, 0.5625, 1.0, 0.5625, 1.0, 0.5312, 1.0, 0.25, 1.0, 0.2812, 1.0, 0.2812, 1.0, 0.25, 1.0, 0.9375, 1.0, 0.9688, 1.0, 0.9688, 1.0, 0.9375, 1.0, 0.6562, 1.0, 0.6875, 1.0, 0.6875, 1.0, 0.6562, 1.0, 0.375, 1.0, 0.4062, 1.0, 0.4062, 1.0, 0.375, 1.0, 0.09375, 1.0, 0.125, 1.0, 0.125, 1.0, 0.09375, 1.0, 0.7812, 1.0, 0.8125, 1.0, 0.8125, 1.0, 0.7812, 1.0, 0.5, 1.0, 0.5312, 1.0, 0.5312, 1.0, 0.5, 1.0, 0.2188, 1.0, 0.25, 1.0, 0.25, 1.0, 0.2188, 1.0, 0.9062, 1.0, 0.9375, 1.0, 0.9375, 1.0, 0.9062, 1.0, 0.625, 1.0, 0.6562, 1.0, 0.6562, 1.0, 0.625, 1.0, 0.3438, 1.0, 0.375, 1.0, 0.375, 1.0, 0.3438, 1.0, 0.0625, 1.0, 0.09375, 1.0, 0.09375, 1.0, 0.0625, 1.0, 0.75, 1.0, 0.7812, 1.0, 0.7812, 1.0, 0.75, 1.0, 0.4688, 1.0, 0.5, 1.0, 0.5, 1.0, 0.4688, 1.0, 0.1875, 1.0, 0.2188, 1.0, 0.2188, 1.0, 0.1875, 1.0, 0.875, 1.0, 0.9062, 1.0, 0.9062, 1.0, 0.875, 1.0, 0.5938, 1.0, 0.625, 1.0, 0.625, 1.0, 0.5938, 1.0, 0.3125, 1.0, 0.3438, 1.0, 0.3438, 1.0, 0.3125, 1.0, 0.03125, 1.0, 0.0625, 1.0, 0.0625, 1.0, 0.03125, 1.0, 0.7188, 1.0, 0.75, 1.0, 0.75, 1.0, 0.7188, 1.0, 0.4375, 1.0, 0.4688, 1.0, 0.4688, 1.0, 0.4375, 1.0, 0.1562, 1.0, 0.1875, 1.0, 0.1875, 1.0, 0.1562, 1.0, 0.8438, 1.0, 0.875, 1.0, 0.875, 1.0, 0.8438, 1.0, 0.5625, 1.0, 0.5938, 1.0, 0.5938, 1.0, 0.5625, 1.0, 0.2812, 1.0, 0.3125, 1.0, 0.3125, 1.0, 0.2812, 1.0, 0.9688, 1.0, 1.0, 1.0, 1.0, 1.0, 0.9688, 1.0, 0.0, 1.0, 0.03125, 1.0, 0.03125, 1.0, 0.0, 1.0, 0.25, 0.4716, 0.2932, 0.4673, 0.2968, 0.4854, 0.25, 0.49, 0.2932, 0.4673, 0.3348, 0.4547, 0.3418, 0.4717, 0.2968, 0.4854, 0.3348, 0.4547, 0.3731, 0.4342, 0.3833, 0.4496, 0.3418, 0.4717, 0.3731, 0.4342, 0.4067, 0.4067, 0.4197, 0.4197, 0.3833, 0.4496, 0.4067, 0.4067, 0.4342, 0.3731, 0.4496, 0.3833, 0.4197, 0.4197, 0.4342, 0.3731, 0.4547, 0.3348, 0.4717, 0.3418, 0.4496, 0.3833, 0.4547, 0.3348, 0.4673, 0.2932, 0.4854, 0.2968, 0.4717, 0.3418, 0.4673, 0.2932, 0.4716, 0.25, 0.49, 0.25, 0.4854, 0.2968, 0.4716, 0.25, 0.4673, 0.2068, 0.4854, 0.2032, 0.49, 0.25, 0.4673, 0.2068, 0.4547, 0.1652, 0.4717, 0.1582, 0.4854, 0.2032, 0.4547, 0.1652, 0.4342, 0.1269, 0.4496, 0.1167, 0.4717, 0.1582, 0.4342, 0.1269, 0.4067, 0.09334, 0.4197, 0.08029, 0.4496, 0.1167, 0.4067, 0.09334, 0.3731, 0.06578, 0.3833, 0.05045, 0.4197, 0.08029, 0.3731, 0.06578, 0.3348, 0.04531, 0.3418, 0.02827, 0.3833, 0.05045, 0.3348, 0.04531, 0.2932, 0.0327, 0.2968, 0.01461, 0.3418, 0.02827, 0.2932, 0.0327, 0.25, 0.02844, 0.25, 0.01, 0.2968, 0.01461, 0.25, 0.02844, 0.2068, 0.0327, 0.2032, 0.01461, 0.25, 0.01, 0.2068, 0.0327, 0.1652, 0.04531, 0.1582, 0.02827, 0.2032, 0.01461, 0.1652, 0.04531, 0.1269, 0.06578, 0.1167, 0.05045, 0.1582, 0.02827, 0.1269, 0.06578, 0.09334, 0.09334, 0.08029, 0.08029, 0.1167, 0.05045, 0.09334, 0.09334, 0.06578, 0.1269, 0.05045, 0.1167, 0.08029, 0.08029, 0.06578, 0.1269, 0.04531, 0.1652, 0.02827, 0.1582, 0.05045, 0.1167, 0.04531, 0.1652, 0.0327, 0.2068, 0.01461, 0.2032, 0.02827, 0.1582, 0.0327, 0.2068, 0.02844, 0.25, 0.01, 0.25, 0.01461, 0.2032, 0.02844, 0.25, 0.0327, 0.2932, 0.01461, 0.2968, 0.01, 0.25, 0.0327, 0.2932, 0.04531, 0.3348, 0.02827, 0.3418, 0.01461, 0.2968, 0.04531, 0.3348, 0.06578, 0.3731, 0.05045, 0.3833, 0.02827, 0.3418, 0.06578, 0.3731, 0.09334, 0.4067, 0.08029, 0.4197, 0.05045, 0.3833, 0.09334, 0.4067, 0.1269, 0.4342, 0.1167, 0.4496, 0.08029, 0.4197, 0.1269, 0.4342, 0.1652, 0.4547, 0.1582, 0.4717, 0.1167, 0.4496, 0.1652, 0.4547, 0.2068, 0.4673, 0.2032, 0.4854, 0.1582, 0.4717, 0.2068, 0.4673, 0.25, 0.4716, 0.25, 0.49, 0.2032, 0.4854, 0.2932, 0.4673, 0.25, 0.4716, 0.2068, 0.4673, 0.1652, 0.4547, 0.1269, 0.4342, 0.09334, 0.4067, 0.06578, 0.3731, 0.04531, 0.3348, 0.0327, 0.2932, 0.02844, 0.25, 0.0327, 0.2068, 0.04531, 0.1652, 0.06578, 0.1269, 0.09334, 0.09334, 0.1269, 0.06578, 0.1652, 0.04531, 0.2068, 0.0327, 0.25, 0.02844, 0.2932, 0.0327, 0.3348, 0.04531, 0.3731, 0.06578, 0.4067, 0.09334, 0.4342, 0.1269, 0.4547, 0.1652, 0.4673, 0.2068, 0.4716, 0.25, 0.4673, 0.2932, 0.4547, 0.3348, 0.4342, 0.3731, 0.4067, 0.4067, 0.3731, 0.4342, 0.3348, 0.4547, 0.4716, 0.25, 0.4673, 0.2932, 0.4673, 0.2932, 0.4716, 0.25, 0.04531, 0.1652, 0.06578, 0.1269, 0.06578, 0.1269, 0.04531, 0.1652, 0.4673, 0.2068, 0.4716, 0.25, 0.4716, 0.25, 0.4673, 0.2068, 0.0327, 0.2068, 0.04531, 0.1652, 0.04531, 0.1652, 0.0327, 0.2068, 0.4547, 0.1652, 0.4673, 0.2068, 0.4673, 0.2068, 0.4547, 0.1652, 0.02844, 0.25, 0.0327, 0.2068, 0.0327, 0.2068, 0.02844, 0.25, 0.4342, 0.1269, 0.4547, 0.1652, 0.4547, 0.1652, 0.4342, 0.1269, 0.0327, 0.2932, 0.02844, 0.25, 0.02844, 0.25, 0.0327, 0.2932, 0.4067, 0.09334, 0.4342, 0.1269, 0.4342, 0.1269, 0.4067, 0.09334, 0.04531, 0.3348, 0.0327, 0.2932, 0.0327, 0.2932, 0.04531, 0.3348, 0.3731, 0.06578, 0.4067, 0.09334, 0.4067, 0.09334, 0.3731, 0.06578, 0.06578, 0.3731, 0.04531, 0.3348, 0.04531, 0.3348, 0.06578, 0.3731, 0.3348, 0.04531, 0.3731, 0.06578, 0.3731, 0.06578, 0.3348, 0.04531, 0.2932, 0.4673, 0.25, 0.4716, 0.25, 0.4716, 0.2932, 0.4673, 0.09334, 0.4067, 0.06578, 0.3731, 0.06578, 0.3731, 0.09334, 0.4067, 0.2932, 0.0327, 0.3348, 0.04531, 0.3348, 0.04531, 0.2932, 0.0327, 0.3348, 0.4547, 0.2932, 0.4673, 0.2932, 0.4673, 0.3348, 0.4547, 0.1269, 0.4342, 0.09334, 0.4067, 0.09334, 0.4067, 0.1269, 0.4342, 0.25, 0.02844, 0.2932, 0.0327, 0.2932, 0.0327, 0.25, 0.02844, 0.3731, 0.4342, 0.3348, 0.4547, 0.3348, 0.4547, 0.3731, 0.4342, 0.1652, 0.4547, 0.1269, 0.4342, 0.1269, 0.4342, 0.1652, 0.4547, 0.2068, 0.0327, 0.25, 0.02844, 0.25, 0.02844, 0.2068, 0.0327, 0.4067, 0.4067, 0.3731, 0.4342, 0.3731, 0.4342, 0.4067, 0.4067, 0.2068, 0.4673, 0.1652, 0.4547, 0.1652, 0.4547, 0.2068, 0.4673, 0.1652, 0.04531, 0.2068, 0.0327, 0.2068, 0.0327, 0.1652, 0.04531, 0.4342, 0.3731, 0.4067, 0.4067, 0.4067, 0.4067, 0.4342, 0.3731, 0.25, 0.4716, 0.2068, 0.4673, 0.2068, 0.4673, 0.25, 0.4716, 0.1269, 0.06578, 0.1652, 0.04531, 0.1652, 0.04531, 0.1269, 0.06578, 0.4547, 0.3348, 0.4342, 0.3731, 0.4342, 0.3731, 0.4547, 0.3348, 0.09334, 0.09334, 0.1269, 0.06578, 0.1269, 0.06578, 0.09334, 0.09334, 0.4673, 0.2932, 0.4547, 0.3348, 0.4547, 0.3348, 0.4673, 0.2932, 1.0, 0.5, 0.9688, 0.5, 0.9688, 1.0, 1.0, 1.0, 0.9688, 0.5, 0.9375, 0.5, 0.9375, 1.0, 0.9688, 1.0, 0.9375, 0.5, 0.9062, 0.5, 0.9062, 1.0, 0.9375, 1.0, 0.9062, 0.5, 0.875, 0.5, 0.875, 1.0, 0.9062, 1.0, 0.875, 0.5, 0.8438, 0.5, 0.8438, 1.0, 0.875, 1.0, 0.8438, 0.5, 0.8125, 0.5, 0.8125, 1.0, 0.8438, 1.0, 0.8125, 0.5, 0.7812, 0.5, 0.7812, 1.0, 0.8125, 1.0, 0.7812, 0.5, 0.75, 0.5, 0.75, 1.0, 0.7812, 1.0, 0.75, 0.5, 0.7188, 0.5, 0.7188, 1.0, 0.75, 1.0, 0.7188, 0.5, 0.6875, 0.5, 0.6875, 1.0, 0.7188, 1.0, 0.6875, 0.5, 0.6562, 0.5, 0.6562, 1.0, 0.6875, 1.0, 0.6562, 0.5, 0.625, 0.5, 0.625, 1.0, 0.6562, 1.0, 0.625, 0.5, 0.5938, 0.5, 0.5938, 1.0, 0.625, 1.0, 0.5938, 0.5, 0.5625, 0.5, 0.5625, 1.0, 0.5938, 1.0, 0.5625, 0.5, 0.5312, 0.5, 0.5312, 1.0, 0.5625, 1.0, 0.5312, 0.5, 0.5, 0.5, 0.5, 1.0, 0.5312, 1.0, 0.5, 0.5, 0.4688, 0.5, 0.4688, 1.0, 0.5, 1.0, 0.4688, 0.5, 0.4375, 0.5, 0.4375, 1.0, 0.4688, 1.0, 0.4375, 0.5, 0.4062, 0.5, 0.4062, 1.0, 0.4375, 1.0, 0.4062, 0.5, 0.375, 0.5, 0.375, 1.0, 0.4062, 1.0, 0.375, 0.5, 0.3438, 0.5, 0.3438, 1.0, 0.375, 1.0, 0.3438, 0.5, 0.3125, 0.5, 0.3125, 1.0, 0.3438, 1.0, 0.3125, 0.5, 0.2812, 0.5, 0.2812, 1.0, 0.3125, 1.0, 0.2812, 0.5, 0.25, 0.5, 0.25, 1.0, 0.2812, 1.0, 0.25, 0.5, 0.2188, 0.5, 0.2188, 1.0, 0.25, 1.0, 0.2188, 0.5, 0.1875, 0.5, 0.1875, 1.0, 0.2188, 1.0, 0.1875, 0.5, 0.1562, 0.5, 0.1562, 1.0, 0.1875, 1.0, 0.1562, 0.5, 0.125, 0.5, 0.125, 1.0, 0.1562, 1.0, 0.125, 0.5, 0.09375, 0.5, 0.09375, 1.0, 0.125, 1.0, 0.09375, 0.5, 0.0625, 0.5, 0.0625, 1.0, 0.09375, 1.0, 0.6875, 1.0, 0.6875, 1.0, 0.7188, 1.0, 0.7188, 1.0, 0.0625, 0.5, 0.03125, 0.5, 0.03125, 1.0, 0.0625, 1.0, 0.03125, 0.5, 0.0, 0.5, 0.0, 1.0, 0.03125, 1.0, 0.75, 0.49, 0.7032, 0.4854, 0.6582, 0.4717, 0.6167, 0.4496, 0.5803, 0.4197, 0.5504, 0.3833, 0.5283, 0.3418, 0.5146, 0.2968, 0.51, 0.25, 0.5146, 0.2032, 0.5283, 0.1582, 0.5504, 0.1167, 0.5803, 0.08029, 0.6167, 0.05045, 0.6582, 0.02827, 0.7032, 0.01461, 0.75, 0.01, 0.7968, 0.01461, 0.8418, 0.02827, 0.8833, 0.05045, 0.9197, 0.08029, 0.9496, 0.1167, 0.9717, 0.1582, 0.9854, 0.2032, 0.99, 0.25, 0.9854, 0.2968, 0.9717, 0.3418, 0.9496, 0.3833, 0.9197, 0.4197, 0.8833, 0.4496, 0.8418, 0.4717, 0.7968, 0.4854, 0.06578, 0.1269, 0.06578, 0.1269, 0.09334, 0.09334, 0.09334, 0.09334, 0.4062, 1.0, 0.4062, 1.0, 0.4375, 1.0, 0.4375, 1.0, 0.125, 1.0, 0.125, 1.0, 0.1562, 1.0, 0.1562, 1.0, 0.8125, 1.0, 0.8125, 1.0, 0.8438, 1.0, 0.8438, 1.0, 0.5312, 1.0, 0.5312, 1.0, 0.5625, 1.0, 0.5625, 1.0, 0.25, 1.0, 0.25, 1.0, 0.2812, 1.0, 0.2812, 1.0, 0.9375, 1.0, 0.9375, 1.0, 0.9688, 1.0, 0.9688, 1.0, 0.6562, 1.0, 0.6562, 1.0, 0.6875, 1.0, 0.6875, 1.0, 0.375, 1.0, 0.375, 1.0, 0.4062, 1.0, 0.4062, 1.0, 0.09375, 1.0, 0.09375, 1.0, 0.125, 1.0, 0.125, 1.0, 0.7812, 1.0, 0.7812, 1.0, 0.8125, 1.0, 0.8125, 1.0, 0.5, 1.0, 0.5, 1.0, 0.5312, 1.0, 0.5312, 1.0, 0.2188, 1.0, 0.2188, 1.0, 0.25, 1.0, 0.25, 1.0, 0.9062, 1.0, 0.9062, 1.0, 0.9375, 1.0, 0.9375, 1.0, 0.625, 1.0, 0.625, 1.0, 0.6562, 1.0, 0.6562, 1.0, 0.3438, 1.0, 0.3438, 1.0, 0.375, 1.0, 0.375, 1.0, 0.0625, 1.0, 0.0625, 1.0, 0.09375, 1.0, 0.09375, 1.0, 0.75, 1.0, 0.75, 1.0, 0.7812, 1.0, 0.7812, 1.0, 0.4688, 1.0, 0.4688, 1.0, 0.5, 1.0, 0.5, 1.0, 0.1875, 1.0, 0.1875, 1.0, 0.2188, 1.0, 0.2188, 1.0, 0.875, 1.0, 0.875, 1.0, 0.9062, 1.0, 0.9062, 1.0, 0.5938, 1.0, 0.5938, 1.0, 0.625, 1.0, 0.625, 1.0, 0.3125, 1.0, 0.3125, 1.0, 0.3438, 1.0, 0.3438, 1.0, 0.03125, 1.0, 0.03125, 1.0, 0.0625, 1.0, 0.0625, 1.0, 0.7188, 1.0, 0.7188, 1.0, 0.75, 1.0, 0.75, 1.0, 0.4375, 1.0, 0.4375, 1.0, 0.4688, 1.0, 0.4688, 1.0, 0.1562, 1.0, 0.1562, 1.0, 0.1875, 1.0, 0.1875, 1.0, 0.8438, 1.0, 0.8438, 1.0, 0.875, 1.0, 0.875, 1.0, 0.5625, 1.0, 0.5625, 1.0, 0.5938, 1.0, 0.5938, 1.0, 0.2812, 1.0, 0.2812, 1.0, 0.3125, 1.0, 0.3125, 1.0, 0.9688, 1.0, 0.9688, 1.0, 1.0, 1.0, 1.0, 1.0, 0.0, 1.0, 0.0, 1.0, 0.03125, 1.0, 0.03125, 1.0, 0.25, 0.4716, 0.25, 0.49, 0.2968, 0.4854, 0.2932, 0.4673, 0.2932, 0.4673, 0.2968, 0.4854, 0.3418, 0.4717, 0.3348, 0.4547, 0.3348, 0.4547, 0.3418, 0.4717, 0.3833, 0.4496, 0.3731, 0.4342, 0.3731, 0.4342, 0.3833, 0.4496, 0.4197, 0.4197, 0.4067, 0.4067, 0.4067, 0.4067, 0.4197, 0.4197, 0.4496, 0.3833, 0.4342, 0.3731, 0.4342, 0.3731, 0.4496, 0.3833, 0.4717, 0.3418, 0.4547, 0.3348, 0.4547, 0.3348, 0.4717, 0.3418, 0.4854, 0.2968, 0.4673, 0.2932, 0.4673, 0.2932, 0.4854, 0.2968, 0.49, 0.25, 0.4716, 0.25, 0.4716, 0.25, 0.49, 0.25, 0.4854, 0.2032, 0.4673, 0.2068, 0.4673, 0.2068, 0.4854, 0.2032, 0.4717, 0.1582, 0.4547, 0.1652, 0.4547, 0.1652, 0.4717, 0.1582, 0.4496, 0.1167, 0.4342, 0.1269, 0.4342, 0.1269, 0.4496, 0.1167, 0.4197, 0.08029, 0.4067, 0.09334, 0.4067, 0.09334, 0.4197, 0.08029, 0.3833, 0.05045, 0.3731, 0.06578, 0.3731, 0.06578, 0.3833, 0.05045, 0.3418, 0.02827, 0.3348, 0.04531, 0.3348, 0.04531, 0.3418, 0.02827, 0.2968, 0.01461, 0.2932, 0.0327, 0.2932, 0.0327, 0.2968, 0.01461, 0.25, 0.01, 0.25, 0.02844, 0.25, 0.02844, 0.25, 0.01, 0.2032, 0.01461, 0.2068, 0.0327, 0.2068, 0.0327, 0.2032, 0.01461, 0.1582, 0.02827, 0.1652, 0.04531, 0.1652, 0.04531, 0.1582, 0.02827, 0.1167, 0.05045, 0.1269, 0.06578, 0.1269, 0.06578, 0.1167, 0.05045, 0.08029, 0.08029, 0.09334, 0.09334, 0.09334, 0.09334, 0.08029, 0.08029, 0.05045, 0.1167, 0.06578, 0.1269, 0.06578, 0.1269, 0.05045, 0.1167, 0.02827, 0.1582, 0.04531, 0.1652, 0.04531, 0.1652, 0.02827, 0.1582, 0.01461, 0.2032, 0.0327, 0.2068, 0.0327, 0.2068, 0.01461, 0.2032, 0.01, 0.25, 0.02844, 0.25, 0.02844, 0.25, 0.01, 0.25, 0.01461, 0.2968, 0.0327, 0.2932, 0.0327, 0.2932, 0.01461, 0.2968, 0.02827, 0.3418, 0.04531, 0.3348, 0.04531, 0.3348, 0.02827, 0.3418, 0.05045, 0.3833, 0.06578, 0.3731, 0.06578, 0.3731, 0.05045, 0.3833, 0.08029, 0.4197, 0.09334, 0.4067, 0.09334, 0.4067, 0.08029, 0.4197, 0.1167, 0.4496, 0.1269, 0.4342, 0.1269, 0.4342, 0.1167, 0.4496, 0.1582, 0.4717, 0.1652, 0.4547, 0.1652, 0.4547, 0.1582, 0.4717, 0.2032, 0.4854, 0.2068, 0.4673, 0.2068, 0.4673, 0.2032, 0.4854, 0.25, 0.49, 0.25, 0.4716, 0.2932, 0.4673, 0.3348, 0.4547, 0.3731, 0.4342, 0.4067, 0.4067, 0.4342, 0.3731, 0.4547, 0.3348, 0.4673, 0.2932, 0.4716, 0.25, 0.4673, 0.2068, 0.4547, 0.1652, 0.4342, 0.1269, 0.4067, 0.09334, 0.3731, 0.06578, 0.3348, 0.04531, 0.2932, 0.0327, 0.25, 0.02844, 0.2068, 0.0327, 0.1652, 0.04531, 0.1269, 0.06578, 0.09334, 0.09334, 0.06578, 0.1269, 0.04531, 0.1652, 0.0327, 0.2068, 0.02844, 0.25, 0.0327, 0.2932, 0.04531, 0.3348, 0.06578, 0.3731, 0.09334, 0.4067, 0.1269, 0.4342, 0.1652, 0.4547, 0.2068, 0.4673, 0.25, 0.4716, 0.4716, 0.25, 0.4716, 0.25, 0.4673, 0.2932, 0.4673, 0.2932, 0.04531, 0.1652, 0.04531, 0.1652, 0.06578, 0.1269, 0.06578, 0.1269, 0.4673, 0.2068, 0.4673, 0.2068, 0.4716, 0.25, 0.4716, 0.25, 0.0327, 0.2068, 0.0327, 0.2068, 0.04531, 0.1652, 0.04531, 0.1652, 0.4547, 0.1652, 0.4547, 0.1652, 0.4673, 0.2068, 0.4673, 0.2068, 0.02844, 0.25, 0.02844, 0.25, 0.0327, 0.2068, 0.0327, 0.2068, 0.4342, 0.1269, 0.4342, 0.1269, 0.4547, 0.1652, 0.4547, 0.1652, 0.0327, 0.2932, 0.0327, 0.2932, 0.02844, 0.25, 0.02844, 0.25, 0.4067, 0.09334, 0.4067, 0.09334, 0.4342, 0.1269, 0.4342, 0.1269, 0.04531, 0.3348, 0.04531, 0.3348, 0.0327, 0.2932, 0.0327, 0.2932, 0.3731, 0.06578, 0.3731, 0.06578, 0.4067, 0.09334, 0.4067, 0.09334, 0.06578, 0.3731, 0.06578, 0.3731, 0.04531, 0.3348, 0.04531, 0.3348, 0.3348, 0.04531, 0.3348, 0.04531, 0.3731, 0.06578, 0.3731, 0.06578, 0.2932, 0.4673, 0.2932, 0.4673, 0.25, 0.4716, 0.25, 0.4716, 0.09334, 0.4067, 0.09334, 0.4067, 0.06578, 0.3731, 0.06578, 0.3731, 0.2932, 0.0327, 0.2932, 0.0327, 0.3348, 0.04531, 0.3348, 0.04531, 0.3348, 0.4547, 0.3348, 0.4547, 0.2932, 0.4673, 0.2932, 0.4673, 0.1269, 0.4342, 0.1269, 0.4342, 0.09334, 0.4067, 0.09334, 0.4067, 0.25, 0.02844, 0.25, 0.02844, 0.2932, 0.0327, 0.2932, 0.0327, 0.3731, 0.4342, 0.3731, 0.4342, 0.3348, 0.4547, 0.3348, 0.4547, 0.1652, 0.4547, 0.1652, 0.4547, 0.1269, 0.4342, 0.1269, 0.4342, 0.2068, 0.0327, 0.2068, 0.0327, 0.25, 0.02844, 0.25, 0.02844, 0.4067, 0.4067, 0.4067, 0.4067, 0.3731, 0.4342, 0.3731, 0.4342, 0.2068, 0.4673, 0.2068, 0.4673, 0.1652, 0.4547, 0.1652, 0.4547, 0.1652, 0.04531, 0.1652, 0.04531, 0.2068, 0.0327, 0.2068, 0.0327, 0.4342, 0.3731, 0.4342, 0.3731, 0.4067, 0.4067, 0.4067, 0.4067, 0.25, 0.4716, 0.25, 0.4716, 0.2068, 0.4673, 0.2068, 0.4673, 0.1269, 0.06578, 0.1269, 0.06578, 0.1652, 0.04531, 0.1652, 0.04531, 0.4547, 0.3348, 0.4547, 0.3348, 0.4342, 0.3731, 0.4342, 0.3731, 0.09334, 0.09334, 0.09334, 0.09334, 0.1269, 0.06578, 0.1269, 0.06578, 0.4673, 0.2932, 0.4673, 0.2932, 0.4547, 0.3348, 0.4547, 0.3348])
me_cylinder_003.use_remesh_preserve_volume = False
me_cylinder_003.use_remesh_preserve_attributes = False
me_cylinder_003.use_mirror_vertex_groups = False
me_cylinder_003.update()

# ---- objects
ob_empty = bpy.data.objects.new('Empty', None)
ob_cylinder = bpy.data.objects.new('Cylinder', me_cylinder)
ob_cylinder_002 = bpy.data.objects.new('Cylinder.002', me_cylinder_002)
ob_cylinder_001 = bpy.data.objects.new('Cylinder.001', me_cylinder_003)

# ---- transforms, parenting, visibility, modifiers, constraints
ob_empty.location = (-1.708, 1.618, -1.087)
ob_empty.rotation_euler = (1.571, -0.0, 1.571)
ob_empty.empty_display_type = 'IMAGE'
ob_empty.empty_display_size = 5.0
ob_empty.lineart.crease_threshold = 0.0
ob_cylinder.location = (0.0, -0.1793, -0.002544)
ob_cylinder.rotation_euler = (-1.571, 0.7854, 1.344e-07)
ob_cylinder.scale = (0.1414, 0.1414, 0.1414)
ob_cylinder.lineart.crease_threshold = 0.0
ob_cylinder_002.location = (0.0, -0.1793, -0.002544)
ob_cylinder_002.rotation_euler = (-1.571, -0.7854, 5.565e-08)
ob_cylinder_002.scale = (0.1414, 0.1414, 0.1414)
ob_cylinder_002.lineart.crease_threshold = 0.0
ob_cylinder_001.location = (0.0, 0.0, 0.0)
ob_cylinder_001.rotation_euler = (-1.571, -2.22e-16, 2.22e-16)
ob_cylinder_001.scale = (0.03754, 0.03754, 0.03754)
ob_cylinder_001.lineart.crease_threshold = 0.0

# ---- collection membership
col_collection.objects.link(ob_empty)
col_collection.objects.link(ob_cylinder)
col_collection.objects.link(ob_cylinder_002)
col_collection.objects.link(ob_cylinder_001)

# ---- scene / render settings (as saved in the file)
scene.frame_start = 1; scene.frame_end = 250; scene.frame_set(1)
scene.render.engine = 'BLENDER_EEVEE_NEXT'
scene.cycles.use_denoising = False
scene.cycles.samples = 128
scene.cycles.sampling_pattern = 'TABULATED_SOBOL'
scene.cycles.use_adaptive_sampling = False
scene.cycles.use_light_tree = False
scene.view_settings.view_transform = 'Filmic'
bpy.context.view_layer.update()

# ---- added for rendering (the .blend has no active camera and no usable light): camera, sun
cam_auto = bpy.data.cameras.new('AutoCamera')
cam_auto.lens = 50.0
cam_auto.sensor_width = 36.0
cam_auto.clip_end = 1000.0
ob_auto_camera = bpy.data.objects.new('AutoCamera', cam_auto)
scene.collection.objects.link(ob_auto_camera)
ob_auto_camera.location = (2.24399, -2.60918, 1.79264)
ob_auto_camera.rotation_euler = (1.09748, -7.21219e-08, 0.694738)
scene.camera = ob_auto_camera
light_auto_sun = bpy.data.lights.new('AutoSun', 'SUN')
light_auto_sun.energy = 3.0
light_auto_sun.angle = 0.0523599
ob_auto_sun = bpy.data.objects.new('AutoSun', light_auto_sun)
scene.collection.objects.link(ob_auto_sun)
ob_auto_sun.rotation_euler = (0.872665, 0.174533, 0.523599)
bpy.context.view_layer.update()
